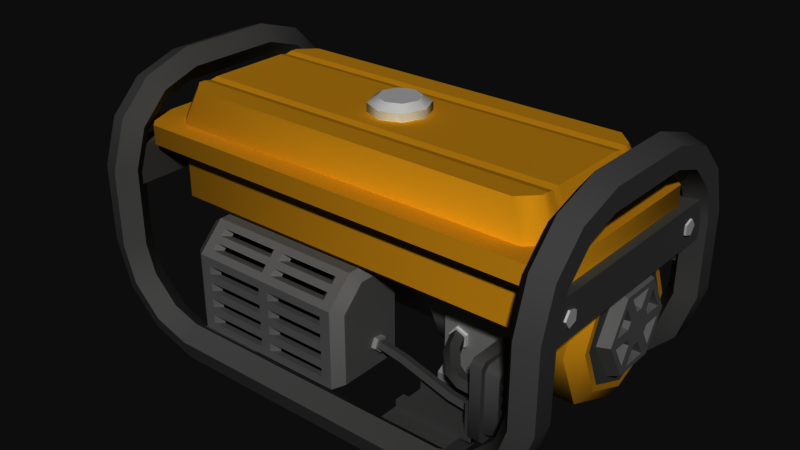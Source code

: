 # Source: Ethanol_Generator.blend  (saved by Blender 2.79.0; exported with 4.5.12 LTS)
import bpy
from mathutils import Matrix  # noqa: F401  (used for matrix-valued properties, if any)

bpy.ops.wm.read_factory_settings(use_empty=True)
scene = bpy.context.scene
scene.name = 'Scene'

# ---- collections
col_collection_1 = bpy.data.collections.new('Collection 1'); scene.collection.children.link(col_collection_1)

# ---- materials (node trees are filled in below, after node groups)
mat_gray75 = bpy.data.materials.new('gray75')
mat_gray75.alpha_threshold = 0.0
mat_gray75.use_transparent_shadow = False
mat_gray75.diffuse_color = (0.75, 0.75, 0.75, 1.0)
mat_gray75.roughness = 0.5
mat_gray25 = bpy.data.materials.new('gray25')
mat_gray25.alpha_threshold = 0.0
mat_gray25.use_transparent_shadow = False
mat_gray25.diffuse_color = (0.25, 0.25, 0.25, 1.0)
mat_gray25.roughness = 0.5
mat_gray50 = bpy.data.materials.new('gray50')
mat_gray50.alpha_threshold = 0.0
mat_gray50.use_transparent_shadow = False
mat_gray50.diffuse_color = (0.5, 0.5, 0.5, 1.0)
mat_gray50.roughness = 0.5
mat_gray35 = bpy.data.materials.new('gray35')
mat_gray35.alpha_threshold = 0.0
mat_gray35.use_transparent_shadow = False
mat_gray35.diffuse_color = (0.35, 0.35, 0.35, 1.0)
mat_gray35.roughness = 0.5
mat_material_001 = bpy.data.materials.new('Material.001')
mat_material_001.alpha_threshold = 0.0
mat_material_001.use_transparent_shadow = False
mat_material_001.diffuse_color = (0.0, 1.0, 0.0, 1.0)
mat_material_001.roughness = 0.5
mat_material_002 = bpy.data.materials.new('Material.002')
mat_material_002.alpha_threshold = 0.0
mat_material_002.use_transparent_shadow = False
mat_material_002.diffuse_color = (1.0, 0.0, 0.0, 1.0)
mat_material_002.roughness = 0.5
mat_blank = bpy.data.materials.new('blank')
mat_blank.alpha_threshold = 0.0
mat_blank.use_transparent_shadow = False
mat_blank.diffuse_color = (0.8, 0.5359, 0.06487, 1.0)
mat_blank.roughness = 0.5
mat_black = bpy.data.materials.new('black')
mat_black.alpha_threshold = 0.0
mat_black.use_transparent_shadow = False
mat_black.diffuse_color = (0.0, 0.0, 0.0, 1.0)
mat_black.roughness = 0.5

# ---- material node trees

# ---- world
world_world = bpy.data.worlds.new('World'); scene.world = world_world
world_world.color = (0.05088, 0.05088, 0.05088)
world_world.use_sun_shadow = False
world_world.sun_shadow_jitter_overblur = 0.0
world_world.cycles.sampling_method = 'MANUAL'

# ---- meshes
me_cube_003 = bpy.data.meshes.new('Cube.003')
me_cube_003.from_pydata([(-2.5, -1.5, -0.6), (-2.5, -1.5, 1.4), (-2.5, 1.5, -0.6), (-2.5, 1.5, 1.4), (2.5, -1.5, -0.6), (2.5, -1.5, 1.4), (2.5, 1.5, -0.6), (2.5, 1.5, 1.4)], [(2, 0), (0, 1), (1, 3), (3, 2), (6, 2), (3, 7), (7, 6), (4, 6), (7, 5), (5, 4), (0, 4), (5, 1)], [])
me_cube_003.use_remesh_preserve_volume = False
me_cube_003.use_remesh_preserve_attributes = False
me_cube_003.use_mirror_vertex_groups = False
me_cube_003.update()
me_cube_002 = bpy.data.meshes.new('Cube.002')
me_cube_002.from_pydata([(-2.5, -1.5, -1.0), (-2.5, -1.5, -0.6), (-2.5, 1.5, -1.0), (-2.5, 1.5, -0.6), (2.5, -1.5, -1.0), (2.5, -1.5, -0.6), (2.5, 1.5, -1.0), (2.5, 1.5, -0.6)], [(2, 0), (0, 1), (1, 3), (3, 2), (6, 2), (3, 7), (7, 6), (4, 6), (7, 5), (5, 4), (0, 4), (5, 1)], [])
me_cube_002.use_remesh_preserve_volume = False
me_cube_002.use_remesh_preserve_attributes = False
me_cube_002.use_mirror_vertex_groups = False
me_cube_002.update()
me_cube_001 = bpy.data.meshes.new('Cube.001')
me_cube_001.from_pydata([(-2.5, -1.5, 1.4), (-2.5, -1.5, 1.8), (-2.5, 1.5, 1.4), (-2.5, 1.5, 1.8), (2.5, -1.5, 1.4), (2.5, -1.5, 1.8), (2.5, 1.5, 1.4), (2.5, 1.5, 1.8)], [(2, 0), (0, 1), (1, 3), (3, 2), (6, 2), (3, 7), (7, 6), (4, 6), (7, 5), (5, 4), (0, 4), (5, 1)], [])
me_cube_001.use_remesh_preserve_volume = False
me_cube_001.use_remesh_preserve_attributes = False
me_cube_001.use_mirror_vertex_groups = False
me_cube_001.update()
me_cube = bpy.data.meshes.new('Cube')
me_cube.from_pydata([(-2.5, -1.5, -1.0), (-2.5, -1.5, 1.8), (-2.5, 1.5, -1.0), (-2.5, 1.5, 1.8), (2.5, -1.5, -1.0), (2.5, -1.5, 1.8), (2.5, 1.5, -1.0), (2.5, 1.5, 1.8)], [(2, 0), (0, 1), (1, 3), (3, 2), (6, 2), (3, 7), (7, 6), (4, 6), (7, 5), (5, 4), (0, 4), (5, 1)], [])
me_cube.use_remesh_preserve_volume = False
me_cube.use_remesh_preserve_attributes = False
me_cube.use_mirror_vertex_groups = False
me_cube.update()
me_circle_019 = bpy.data.meshes.new('Circle.019')
me_circle_019.from_pydata([(-0.2592, 0.9658, 0.2866), (-0.9986, 0.05198, 0.2866), (-0.358, -0.9337, 0.2866), (0.7774, -0.629, 0.2866), (0.8385, 0.5449, 0.2866), (-0.2592, 0.9658, -0.2866), (-0.9986, 0.05198, -0.2866), (-0.358, -0.9337, -0.2866), (0.7774, -0.629, -0.2866), (0.8385, 0.5449, -0.2866)], [], [(0, 4, 9, 5), (3, 2, 7, 8), (1, 0, 5, 6), (4, 3, 8, 9), (2, 1, 6, 7), (2, 3, 4), (2, 4, 0, 1)])
me_circle_019.materials.append(mat_gray75)
me_circle_019.use_remesh_preserve_volume = False
me_circle_019.use_remesh_preserve_attributes = False
me_circle_019.use_mirror_vertex_groups = False
me_circle_019.update()
me_circle_018 = bpy.data.meshes.new('Circle.018')
me_circle_018.from_pydata([(0.4664, 0.7785, -8.006), (-0.4847, 0.08754, -8.006), (-0.1214, -1.03, -8.006), (1.054, -1.03, -8.006), (1.417, 0.08754, -8.006), (0.4664, 0.7785, -7.383), (-0.4847, 0.08754, -7.383), (-0.1214, -1.03, -7.383), (1.054, -1.03, -7.383), (1.417, 0.08754, -7.383), (0.4664, 0.4224, -7.383), (-0.146, -0.02251, -7.383), (0.0879, -0.7424, -7.383), (0.8448, -0.7424, -7.383), (1.079, -0.02251, -7.383), (0.3646, -1.747, 7.529), (-0.2477, -2.192, 7.529), (-0.01381, -2.912, 7.529), (0.7431, -2.912, 7.529), (0.977, -2.192, 7.529), (0.4427, 0.01069, -3.828), (0.3457, -1.385, 3.366), (-0.2552, -1.82, 3.214), (-0.1596, -0.4252, -3.97), (0.8425, -1.124, -4.059), (0.7468, -2.52, 3.137), (0.965, -1.818, 3.318), (1.062, -0.4209, -3.883), (-0.007339, -2.521, 3.072), (0.0875, -1.126, -4.113), (-1.524, 0.4478, 7.529), (-2.428, -0.2087, 7.529), (-2.083, -1.271, 7.529), (-0.9659, -1.271, 7.529), (-0.6208, -0.2087, 7.529), (-1.633, 0.556, 4.626), (-2.536, -0.1007, 4.636), (-2.192, -1.162, 4.579), (-1.076, -1.161, 4.534), (-0.7302, -0.09927, 4.563), (-1.226, 1.108, 3.373), (-2.059, 0.616, 2.815), (-1.687, -0.3654, 2.434), (-0.6233, -0.48, 2.756), (-0.3385, 0.4306, 3.337), (0.01578, 2.826, 1.673), (-0.7421, 2.619, 0.879), (-0.355, 1.788, 0.2409), (0.6422, 1.482, 0.6402), (0.8713, 2.124, 1.525), (1.475, 4.64, 0.7186), (0.9379, 4.712, -0.233), (1.427, 4.01, -0.9437), (2.266, 3.503, -0.4313), (2.295, 3.893, 0.596)], [], [(0, 5, 9, 4), (3, 8, 7, 2), (1, 6, 5, 0), (4, 9, 8, 3), (2, 7, 6, 1), (5, 10, 14, 9), (8, 13, 12, 7), (6, 11, 10, 5), (9, 14, 13, 8), (7, 12, 11, 6), (22, 16, 15, 21), (26, 19, 18, 25), (28, 17, 16, 22), (21, 15, 19, 26), (13, 24, 29, 12), (24, 25, 28, 29), (10, 20, 27, 14), (20, 21, 26, 27), (12, 29, 23, 11), (29, 28, 22, 23), (14, 27, 24, 13), (27, 26, 25, 24), (11, 23, 20, 10), (23, 22, 21, 20), (39, 44, 40, 35), (32, 37, 38, 33), (30, 35, 36, 31), (33, 38, 39, 34), (31, 36, 37, 32), (34, 39, 35, 30), (43, 48, 49, 44), (37, 42, 43, 38), (35, 40, 41, 36), (38, 43, 44, 39), (36, 41, 42, 37), (49, 54, 50, 45), (41, 46, 47, 42), (44, 49, 45, 40), (42, 47, 48, 43), (40, 45, 46, 41), (47, 52, 53, 48), (45, 50, 51, 46), (48, 53, 54, 49), (46, 51, 52, 47), (25, 18, 17, 28)])
me_circle_018.polygons.foreach_set('use_smooth', [True] * 45)
me_circle_018.polygons.foreach_set('material_index', [1, 1, 1, 1, 1, 1, 1, 1, 1, 1, 0, 0, 0, 0, 0, 0, 0, 0, 0, 0, 0, 0, 0, 0, 0, 0, 0, 0, 0, 0, 0, 0, 0, 0, 0, 0, 0, 0, 0, 0, 0, 0, 0, 0, 0])
me_circle_018.materials.append(mat_gray25)
me_circle_018.materials.append(mat_gray50)
me_circle_018.use_remesh_preserve_volume = False
me_circle_018.use_remesh_preserve_attributes = False
me_circle_018.use_mirror_vertex_groups = False
me_circle_018.update()
me_plane_020 = bpy.data.meshes.new('Plane.020')
me_plane_020.from_pydata([(-0.7017, -0.4924, -0.04886), (0.7017, -0.4924, -0.04886), (-0.7017, 0.4924, -0.04886), (0.7017, 0.4924, -0.04886), (-0.5012, -0.4924, -0.04886), (-0.3007, -0.4924, -0.04886), (-0.1002, -0.4924, -0.04886), (0.1002, -0.4924, -0.04886), (0.3007, -0.4924, -0.04886), (0.5012, -0.4924, -0.04886), (0.5012, 0.4924, -0.04886), (0.3007, 0.4924, -0.04886), (0.1002, 0.4924, -0.04886), (-0.1002, 0.4924, -0.04886), (-0.3007, 0.4924, -0.04886), (-0.5012, 0.4924, -0.04886), (-0.7017, 0.3431, 0.04886), (-0.7017, -0.3431, 0.04886), (-0.5012, -0.3431, 0.04886), (-0.5012, 0.3431, 0.04886), (-0.3007, -0.3431, 0.04886), (-0.3007, 0.3431, 0.04886), (-0.1002, -0.3431, 0.04886), (-0.1002, 0.3431, 0.04886), (0.1002, -0.3431, 0.04886), (0.1002, 0.3431, 0.04886), (0.3007, -0.3431, 0.04886), (0.3007, 0.3431, 0.04886), (0.7017, -0.3431, 0.04886), (0.7017, 0.3431, 0.04886), (0.5012, -0.3431, 0.04886), (0.5012, 0.3431, 0.04886)], [], [(31, 29, 3, 10), (16, 19, 15, 2), (21, 23, 13, 14), (25, 27, 11, 12), (0, 4, 18, 17), (17, 18, 19, 16), (5, 6, 22, 20), (20, 22, 23, 21), (7, 8, 26, 24), (24, 26, 27, 25), (9, 1, 28, 30), (30, 28, 29, 31), (17, 16, 2, 0), (19, 18, 4, 15), (21, 14, 5, 20), (23, 22, 6, 13), (25, 12, 7, 24), (27, 26, 8, 11), (31, 10, 9, 30), (29, 28, 1, 3)])
me_plane_020.materials.append(mat_gray35)
me_plane_020.use_remesh_preserve_volume = False
me_plane_020.use_remesh_preserve_attributes = False
me_plane_020.use_mirror_vertex_groups = False
me_plane_020.update()
me_plane_016 = bpy.data.meshes.new('Plane.016')
me_plane_016.from_pydata([(-1.383, -1.0, -0.4635), (-1.577, -0.8063, -0.4635), (1.577, -0.8063, -0.4635), (1.383, -1.0, -0.4635), (-1.577, 0.8063, -0.4635), (-1.383, 1.0, -0.4635), (1.383, 1.0, -0.4635), (1.577, 0.8063, -0.4635), (-1.577, -0.8063, -0.01064), (-1.383, -1.0, -0.01064), (1.383, -1.0, -0.01064), (1.577, -0.8063, -0.01064), (-1.383, 1.0, -0.01064), (-1.577, 0.8063, -0.01064), (1.577, 0.8063, -0.01064), (1.383, 1.0, -0.01064), (-1.182, -0.8055, -0.01064), (-1.385, -0.6079, -0.01064), (1.385, -0.6079, -0.01064), (1.182, -0.8055, -0.01064), (-1.385, 0.6079, -0.01064), (-1.182, 0.8055, -0.01064), (1.182, 0.8055, -0.01064), (1.385, 0.6079, -0.01064), (-1.063, 0.7249, 0.4848), (-1.265, 0.5274, 0.4848), (-1.265, -0.5274, 0.4848), (-1.063, -0.7249, 0.4848), (1.063, -0.7249, 0.4848), (1.265, -0.5274, 0.4848), (1.265, 0.5274, 0.4848), (1.063, 0.7249, 0.4848)], [], [(0, 3, 10, 9), (20, 17, 26, 25), (2, 7, 14, 11), (6, 5, 12, 15), (11, 8, 9, 10), (16, 19, 28, 27), (3, 0, 1, 2), (7, 4, 5, 6), (18, 23, 30, 29), (22, 21, 24, 31), (2, 11, 10, 3), (8, 1, 0, 9), (6, 15, 14, 7), (12, 5, 4, 13), (16, 27, 26, 17), (24, 21, 20, 25), (30, 23, 22, 31), (18, 29, 28, 19), (4, 1, 8, 13), (15, 12, 13, 14), (25, 30, 31, 24), (26, 29, 30, 25), (27, 28, 29, 26), (8, 11, 14, 13), (1, 4, 7, 2)])
me_plane_016.polygons.foreach_set('use_smooth', [True] * 25)
_k = set([(0, 1), (0, 3), (1, 4), (2, 3), (2, 7), (4, 5), (5, 6), (6, 7), (8, 9), (8, 13), (9, 10), (10, 11), (11, 14), (12, 13), (12, 15), (14, 15), (16, 17), (16, 19), (17, 20), (18, 19), (18, 23), (20, 21), (21, 22), (22, 23), (24, 25), (24, 31), (25, 26), (26, 27), (27, 28), (28, 29), (29, 30), (30, 31)])
me_plane_016.attributes.new('sharp_edge', 'BOOLEAN', 'EDGE').data.foreach_set('value', [ (min(e.vertices), max(e.vertices)) in _k for e in me_plane_016.edges])
me_plane_016.materials.append(mat_gray25)
me_plane_016.use_remesh_preserve_volume = False
me_plane_016.use_remesh_preserve_attributes = False
me_plane_016.use_mirror_vertex_groups = False
me_plane_016.update()
me_plane_015 = bpy.data.meshes.new('Plane.015')
me_plane_015.from_pydata([(0.3013, -0.2269, -0.1577), (-0.5283, -0.2269, -0.1577), (-0.5283, 0.2269, -0.1577), (0.227, -0.2269, -0.08451), (0.3013, 0.2269, -0.1577), (0.227, 0.2269, -0.08451), (0.3013, -0.2269, 0.2423), (0.3013, 0.2269, 0.2423), (0.227, -0.2269, 0.2423), (0.227, 0.2269, 0.2423), (-0.5283, -0.2269, -0.08451), (-0.5283, 0.2269, -0.08451), (-0.5283, -0.121, -0.1577), (-0.5283, 0.121, -0.1577), (0.3013, -0.121, -0.1577), (0.3013, 0.121, -0.1577), (0.227, 0.121, -0.08451), (0.227, -0.121, -0.08451), (0.3013, 0.121, 0.2423), (0.3013, -0.121, 0.2423), (0.227, 0.121, 0.2423), (0.227, -0.121, 0.2423), (-0.5283, 0.121, -0.08451), (-0.5283, -0.121, -0.08451)], [], [(15, 13, 2, 4), (13, 22, 11, 2), (16, 5, 11, 22), (19, 21, 8, 6), (14, 19, 6, 0), (16, 20, 9, 5), (17, 14, 12, 23), (3, 8, 21, 17), (4, 7, 18, 15), (7, 9, 20, 18), (2, 11, 5, 4), (9, 7, 4, 5), (3, 17, 23, 10), (1, 10, 23, 12), (0, 1, 12, 14), (22, 13, 15, 16), (16, 15, 18, 20), (17, 21, 19, 14), (1, 0, 3, 10), (3, 0, 6, 8)])
me_plane_015.polygons.foreach_set('use_smooth', [True] * 20)
_k = set([(0, 1), (0, 6), (1, 10), (1, 12), (2, 4), (2, 11), (2, 13), (3, 8), (3, 10), (3, 17), (4, 7), (5, 9), (5, 11), (5, 16), (6, 8), (6, 19), (7, 9), (7, 18), (8, 21), (9, 20), (10, 23), (11, 22), (12, 14), (12, 23), (13, 15), (13, 22), (14, 19), (15, 18), (16, 20), (16, 22), (17, 21), (17, 23), (18, 20), (19, 21)])
me_plane_015.attributes.new('sharp_edge', 'BOOLEAN', 'EDGE').data.foreach_set('value', [ (min(e.vertices), max(e.vertices)) in _k for e in me_plane_015.edges])
me_plane_015.materials.append(mat_gray25)
me_plane_015.use_remesh_preserve_volume = False
me_plane_015.use_remesh_preserve_attributes = False
me_plane_015.use_mirror_vertex_groups = False
me_plane_015.update()
me_circle_009 = bpy.data.meshes.new('Circle.009')
me_circle_009.from_pydata([(-0.7769, 0.06709, 0.8494), (0.4992, -0.2662, 0.8494), (-0.7769, 0.06709, -0.6839), (-0.5412, 0.1647, -0.6839), (-0.06984, 0.1647, -0.6839), (0.1659, 0.06709, -0.6839), (0.4992, -0.2662, -0.6839), (0.5968, -0.5019, -0.6839), (-0.8377, 0.2137, 0.5184), (-0.602, 0.3114, 0.5184), (-0.5412, 0.1647, 0.8494), (-0.06984, 0.1647, 0.8494), (-0.009096, 0.3114, 0.5184), (0.2266, 0.2137, 0.5184), (0.1659, 0.06709, 0.8494), (0.6458, -0.2055, 0.5184), (0.7435, -0.4412, 0.5184), (0.5968, -0.5019, 0.8494), (-0.8207, 0.1727, -0.6839), (-0.585, 0.2704, -0.6839), (-0.02608, 0.2704, -0.6839), (0.2096, 0.1727, -0.6839), (0.6048, -0.2225, -0.6839), (0.7025, -0.4582, -0.6839)], [], [(1, 6, 7, 17), (11, 4, 5, 14), (0, 2, 3, 10), (17, 7, 23, 16), (14, 5, 21, 13), (10, 3, 19, 9), (6, 1, 15, 22), (4, 11, 12, 20), (7, 6, 22, 23), (15, 16, 23, 22), (2, 0, 8, 18), (5, 4, 20, 21), (16, 15, 1, 17), (13, 12, 11, 14), (9, 8, 0, 10), (12, 13, 21, 20), (8, 9, 19, 18), (3, 2, 18, 19)])
me_circle_009.materials.append(mat_gray75)
me_circle_009.use_remesh_preserve_volume = False
me_circle_009.use_remesh_preserve_attributes = False
me_circle_009.use_mirror_vertex_groups = False
me_circle_009.update()
me_plane_006 = bpy.data.meshes.new('Plane.006')
me_plane_006.from_pydata([(-3.0, -0.8571, -0.075), (-1.0, -0.8571, -0.075), (-3.0, 0.8571, -0.075), (-1.0, 0.8571, -0.075), (1.0, -0.8571, -0.075), (3.0, -0.8571, -0.075), (1.0, 0.8571, -0.075), (3.0, 0.8571, -0.075), (-3.0, -0.8571, 0.075), (-1.0, -0.8571, 0.075), (-3.0, 0.8571, 0.075), (-1.0, 0.8571, 0.075), (1.0, -0.8571, 0.075), (3.0, -0.8571, 0.075), (1.0, 0.8571, 0.075), (3.0, 0.8571, 0.075)], [], [(8, 9, 11, 10), (12, 13, 15, 14), (5, 7, 15, 13), (6, 4, 12, 14), (1, 3, 11, 9), (2, 0, 8, 10), (7, 6, 14, 15), (4, 5, 13, 12), (3, 2, 10, 11), (0, 1, 9, 8)])
me_plane_006.polygons.foreach_set('material_index', [0, 1, 1, 1, 0, 0, 1, 1, 0, 0])
me_plane_006.materials.append(mat_material_001)
me_plane_006.materials.append(mat_material_002)
me_plane_006.use_remesh_preserve_volume = False
me_plane_006.use_remesh_preserve_attributes = False
me_plane_006.use_mirror_vertex_groups = False
me_plane_006.update()
me_circle_007 = bpy.data.meshes.new('Circle.007')
me_circle_007.from_pydata([(-1.367, 1.215, -0.5101), (-1.367, -1.215, -0.5101), (-1.367, 1.215, 0.5101), (-1.367, -1.215, 0.5101), (0.4657, 1.215, 0.5101), (0.4657, -1.215, 0.5101), (0.4657, 1.215, -0.5101), (0.4657, -1.215, -0.5101), (0.171, 1.215, 0.5101), (0.171, -1.215, 0.5101), (0.171, 1.215, -0.5101), (0.171, -1.215, -0.5101), (0.4657, 1.37, 0.5101), (0.4657, 1.37, -0.5101), (0.4657, -1.37, 0.5101), (0.4657, -1.37, -0.5101), (0.2643, 1.37, 0.5101), (0.2643, 1.37, -0.5101), (0.2643, -1.37, 0.5101), (0.2643, -1.37, -0.5101)], [], [(5, 4, 2, 3), (7, 1, 0, 6), (3, 2, 0, 1), (11, 19, 18, 9), (7, 15, 19, 11), (14, 18, 19, 15), (13, 17, 16, 12), (9, 18, 14, 5), (10, 17, 13, 6), (8, 16, 17, 10), (4, 12, 16, 8), (0, 2, 8, 10), (1, 11, 9, 3)])
me_circle_007.polygons.foreach_set('material_index', [1, 1, 1, 1, 1, 1, 1, 1, 1, 1, 1, 1, 1])
me_circle_007.materials.append(mat_blank)
me_circle_007.materials.append(mat_gray50)
me_circle_007.use_remesh_preserve_volume = False
me_circle_007.use_remesh_preserve_attributes = False
me_circle_007.use_mirror_vertex_groups = False
me_circle_007.update()
me_plane_003 = bpy.data.meshes.new('Plane.003')
me_plane_003.from_pydata([(-0.4158, -0.6159, -0.4579), (0.4158, -0.6159, -0.4579), (-0.4158, 0.7354, -0.2197), (0.4158, 0.7354, -0.2197), (0.4158, 0.03416, -0.1937), (-0.4158, 0.03416, -0.1937), (-0.4158, -0.7269, 0.1713), (0.4158, -0.7269, 0.1713), (-0.4158, 0.6244, 0.4096), (0.4158, 0.6244, 0.4096), (0.4158, -0.05121, 0.2904), (-0.4158, -0.05121, 0.2904)], [], [(0, 5, 4, 1), (3, 9, 10, 4), (5, 11, 8, 2), (2, 8, 9, 3), (0, 6, 11, 5), (5, 2, 3, 4), (4, 10, 7, 1), (6, 7, 10, 9, 8, 11), (1, 7, 6, 0)])
me_plane_003.materials.append(mat_gray75)
me_plane_003.use_remesh_preserve_volume = False
me_plane_003.use_remesh_preserve_attributes = False
me_plane_003.use_mirror_vertex_groups = False
me_plane_003.update()
me_plane_002 = bpy.data.meshes.new('Plane.002')
me_plane_002.from_pydata([(-0.594, -0.891, 0.1), (0.594, -0.891, 0.1), (-0.594, 0.891, 0.1), (0.594, 0.891, 0.1), (-0.594, -0.891, -0.1), (0.594, -0.891, -0.1), (-0.594, 0.891, -0.1), (0.594, 0.891, -0.1)], [], [(4, 6, 7, 5), (1, 5, 7, 3), (2, 6, 4, 0), (3, 7, 6, 2), (0, 4, 5, 1)])
me_plane_002.materials.append(mat_gray50)
me_plane_002.use_remesh_preserve_volume = False
me_plane_002.use_remesh_preserve_attributes = False
me_plane_002.use_mirror_vertex_groups = False
me_plane_002.update()
me_circle_011 = bpy.data.meshes.new('Circle.011')
me_circle_011.from_pydata([(1.113e-08, 11.16, 0.2344), (-0.9511, 10.47, 0.2344), (-0.5878, 9.347, 0.2344), (0.5878, 9.347, 0.2344), (0.9511, 10.47, 0.2344), (0.9511, 10.47, -0.2344), (0.5878, 9.347, -0.2344), (-0.5878, 9.347, -0.2344), (-0.9511, 10.47, -0.2344), (1.113e-08, 11.16, -0.2344), (1.462e-07, -11.16, 0.2344), (0.9511, -10.47, 0.2344), (0.5878, -9.347, 0.2344), (-0.5878, -9.347, 0.2344), (-0.9511, -10.47, 0.2344), (-0.9511, -10.47, -0.2344), (-0.5878, -9.347, -0.2344), (0.5878, -9.347, -0.2344), (0.9511, -10.47, -0.2344), (1.462e-07, -11.16, -0.2344)], [], [(2, 3, 1), (3, 6, 5, 4), (1, 8, 7, 2), (4, 5, 9, 0), (2, 7, 6, 3), (0, 9, 8, 1), (13, 16, 15, 14), (11, 18, 17, 12), (14, 15, 19, 10), (12, 17, 16, 13), (10, 19, 18, 11), (1, 3, 4, 0), (13, 14, 12), (10, 11, 12, 14)])
me_circle_011.polygons.foreach_set('use_smooth', [True] * 14)
me_circle_011.materials.append(mat_gray75)
me_circle_011.use_remesh_preserve_volume = False
me_circle_011.use_remesh_preserve_attributes = False
me_circle_011.use_mirror_vertex_groups = False
me_circle_011.update()
me_plane_019 = bpy.data.meshes.new('Plane.019')
me_plane_019.from_pydata([(-0.21, -0.4595, -0.075), (0.21, -0.4595, -0.075), (-0.21, -0.2195, 0.025), (-0.21, 0.2205, 0.025), (-0.21, -0.5595, 0.025), (-0.21, -0.3195, 0.125), (-0.21, 0.3205, 0.125), (-0.21, 0.5605, 0.025), (0.21, -0.2195, 0.025), (0.21, -0.5595, 0.025), (0.21, -0.3195, 0.125), (0.21, 0.3205, 0.125), (0.21, 0.5605, 0.025), (-0.21, 0.6548, -0.075), (-0.1143, 0.7505, -0.075), (-0.1143, -0.7515, -0.075), (-0.21, -0.6559, -0.075), (0.21, -0.6559, -0.075), (0.1143, -0.7515, -0.075), (0.1143, 0.7505, -0.075), (0.21, 0.6548, -0.075), (-0.1143, 0.7505, 0.025), (-0.21, 0.6548, 0.025), (-0.21, -0.6559, 0.025), (-0.1143, -0.7515, 0.025), (0.1143, -0.7515, 0.025), (0.21, -0.6559, 0.025), (0.21, 0.6548, 0.025), (0.1143, 0.7505, 0.025), (0.21, 0.2205, 0.025), (0.21, 0.4605, -0.075), (-0.21, 0.4605, -0.075)], [], [(14, 21, 28, 19), (22, 27, 28, 21), (9, 4, 23, 26), (7, 6, 11, 12), (6, 5, 10, 11), (5, 4, 9, 10), (17, 1, 9, 26), (25, 24, 15, 18), (3, 29, 8, 2), (31, 30, 29, 3), (13, 31, 7, 22), (21, 14, 13, 22), (27, 20, 19, 28), (25, 18, 17, 26), (15, 24, 23, 16), (12, 27, 22, 7), (17, 16, 0, 1), (2, 8, 1, 0), (9, 1, 8, 10), (10, 8, 29, 11), (11, 29, 30, 12), (12, 30, 20, 27), (26, 23, 24, 25), (7, 31, 3, 6), (6, 3, 2, 5), (5, 2, 0, 4), (4, 0, 16, 23), (14, 19, 20, 13), (31, 13, 20, 30), (18, 15, 16, 17)])
me_plane_019.polygons.foreach_set('use_smooth', [True] * 30)
_k = set([(0, 2), (0, 16), (1, 8), (1, 17), (2, 3), (3, 31), (4, 5), (4, 9), (4, 23), (5, 6), (6, 7), (7, 12), (7, 22), (8, 29), (9, 10), (9, 26), (10, 11), (11, 12), (12, 27), (13, 14), (13, 31), (14, 19), (15, 16), (15, 18), (17, 18), (19, 20), (20, 30), (21, 22), (21, 28), (23, 24), (24, 25), (25, 26), (27, 28), (29, 30)])
me_plane_019.attributes.new('sharp_edge', 'BOOLEAN', 'EDGE').data.foreach_set('value', [ (min(e.vertices), max(e.vertices)) in _k for e in me_plane_019.edges])
me_plane_019.materials.append(mat_gray50)
me_plane_019.use_remesh_preserve_volume = False
me_plane_019.use_remesh_preserve_attributes = False
me_plane_019.use_mirror_vertex_groups = False
me_plane_019.update()
me_plane_014 = bpy.data.meshes.new('Plane.014')
me_plane_014.from_pydata([(2.094, 0.8127, 0.2336), (1.932, 0.9747, 0.2336), (-2.094, 0.8127, 0.2336), (-1.932, 0.9747, 0.2336), (2.094, -0.6453, 0.2336), (1.932, -0.8073, 0.2336), (2.094, -0.6453, -0.3239), (1.932, -0.8073, -0.3239), (-2.094, -0.6453, 0.2336), (-1.932, -0.8073, 0.2336), (-2.094, -0.6453, -0.3239), (-1.932, -0.8073, -0.3239), (2.094, 0.8127, 0.165), (-2.094, 0.8127, 0.165), (-2.094, -0.346, -0.3239), (2.094, -0.346, -0.3239), (1.932, 0.9747, 0.165), (-1.932, 0.9747, 0.165), (-2.094, -0.01633, 0.165), (2.094, -0.01633, 0.165), (-2.094, -0.01633, 0.2336), (2.094, -0.01633, 0.2336), (1.884, -0.2847, -0.3998), (1.884, -0.5808, -0.3998), (1.738, -0.7266, -0.3998), (-1.884, -0.2847, -0.3998), (-1.884, -0.5808, -0.3998), (-1.738, -0.7266, -0.3998), (-1.884, 0.03852, 0.09149), (-1.884, 0.7314, 0.09149), (1.738, 0.8772, 0.09149), (-1.738, 0.8772, 0.09149), (1.884, 0.7314, 0.09149), (1.884, 0.03852, 0.09149), (2.094, -0.346, 0.2336), (-2.094, -0.346, 0.2336)], [], [(1, 0, 12, 16), (0, 21, 19, 12), (3, 17, 13, 2), (1, 16, 17, 3), (14, 18, 28, 25), (5, 7, 6, 4), (2, 13, 18, 20), (7, 5, 9, 11), (9, 8, 10, 11), (10, 14, 25, 26), (15, 6, 23, 22), (16, 12, 32, 30), (13, 17, 31, 29), (24, 27, 26, 23), (23, 26, 25, 22), (28, 33, 22, 25), (29, 32, 33, 28), (30, 32, 29, 31), (19, 15, 22, 33), (6, 7, 24, 23), (11, 10, 26, 27), (18, 13, 29, 28), (12, 19, 33, 32), (7, 11, 27, 24), (17, 16, 30, 31), (14, 35, 20, 18), (10, 8, 35, 14), (15, 34, 4, 6), (21, 34, 15, 19)])
me_plane_014.polygons.foreach_set('use_smooth', [True] * 29)
_k = set([(0, 1), (0, 21), (1, 3), (2, 3), (2, 20), (4, 5), (5, 9), (6, 7), (6, 15), (7, 11), (8, 9), (10, 11), (10, 14), (12, 16), (12, 19), (13, 17), (13, 18), (14, 18), (15, 19), (16, 17), (22, 23), (22, 33), (23, 24), (24, 27), (25, 26), (25, 28), (26, 27), (28, 29), (29, 31), (30, 31), (30, 32), (32, 33)])
me_plane_014.attributes.new('sharp_edge', 'BOOLEAN', 'EDGE').data.foreach_set('value', [ (min(e.vertices), max(e.vertices)) in _k for e in me_plane_014.edges])
me_plane_014.materials.append(mat_blank)
me_plane_014.use_remesh_preserve_volume = False
me_plane_014.use_remesh_preserve_attributes = False
me_plane_014.use_mirror_vertex_groups = False
me_plane_014.update()
me_circle_006 = bpy.data.meshes.new('Circle.006')
me_circle_006.from_pydata([(-1.852e-07, 1.0, -0.1328), (-0.866, 0.5, -0.1328), (-0.866, -0.5, -0.1328), (-9.774e-08, -1.0, -0.1328), (0.866, -0.5, -0.1328), (0.866, 0.5, -0.1328), (-1.665e-07, 0.9, 0.1018), (-0.7794, 0.45, 0.1018), (-0.7794, -0.45, 0.1018), (-8.782e-08, -0.9, 0.1018), (0.7794, -0.45, 0.1018), (0.7794, 0.45, 0.1018), (-1.335e-07, 2.262e-08, 0.1018), (0.1039, 0.72, 0.1018), (0.1039, 0.3361, 0.1018), (0.2391, 0.258, 0.1018), (0.5716, 0.45, 0.1018), (0.5716, -0.45, 0.1018), (0.2391, -0.258, 0.1018), (0.1039, -0.3361, 0.1018), (0.1039, -0.72, 0.1018), (-0.5716, 0.45, 0.1018), (-0.2391, 0.258, 0.1018), (-0.1039, 0.3361, 0.1018), (-0.1039, 0.72, 0.1018), (0.6755, 0.27, 0.1018), (0.343, 0.07804, 0.1018), (0.343, -0.07804, 0.1018), (0.6755, -0.27, 0.1018), (-0.6755, -0.27, 0.1018), (-0.343, -0.07804, 0.1018), (-0.343, 0.07804, 0.1018), (-0.6755, 0.27, 0.1018), (-0.1039, -0.72, 0.1018), (-0.1039, -0.3361, 0.1018), (-0.2391, -0.258, 0.1018), (-0.5716, -0.45, 0.1018), (0.1491, 0.6363, -0.09824), (0.1491, 0.3676, -0.09824), (0.2438, 0.3129, -0.09824), (0.4765, 0.4473, -0.09824), (0.4765, -0.4473, -0.09824), (0.2438, -0.3129, -0.09824), (0.1491, -0.3676, -0.09824), (0.1491, -0.6363, -0.09824), (-0.4765, 0.4473, -0.09824), (-0.2438, 0.3129, -0.09824), (-0.1491, 0.3676, -0.09824), (-0.1491, 0.6363, -0.09824), (0.6256, 0.189, -0.09824), (0.3929, 0.05463, -0.09824), (0.3929, -0.05463, -0.09824), (0.6256, -0.189, -0.09824), (-0.6256, -0.189, -0.09824), (-0.3929, -0.05463, -0.09824), (-0.3929, 0.05463, -0.09824), (-0.6256, 0.189, -0.09824), (-0.1491, -0.6363, -0.09824), (-0.1491, -0.3676, -0.09824), (-0.2438, -0.3129, -0.09824), (-0.4765, -0.4473, -0.09824)], [], [(4, 5, 11, 10), (2, 3, 9, 8), (0, 1, 7, 6), (5, 0, 6, 11), (3, 4, 10, 9), (1, 2, 8, 7), (15, 14, 12), (10, 27, 12), (21, 22, 46, 45), (26, 27, 51, 50), (31, 32, 56, 55), (12, 26, 25, 11), (36, 33, 57, 60), (12, 30, 29, 8), (25, 26, 50, 49), (35, 34, 12), (16, 13, 37, 40), (37, 38, 39, 40), (42, 43, 44, 41), (46, 47, 48, 45), (50, 51, 52, 49), (54, 55, 56, 53), (59, 60, 57, 58), (32, 29, 53, 56), (27, 28, 52, 51), (22, 23, 47, 46), (17, 18, 42, 41), (28, 25, 49, 52), (23, 24, 48, 47), (18, 19, 43, 42), (13, 14, 38, 37), (24, 21, 45, 48), (33, 34, 58, 57), (19, 20, 44, 43), (14, 15, 39, 38), (34, 35, 59, 58), (20, 17, 41, 44), (29, 30, 54, 53), (15, 16, 40, 39), (35, 36, 60, 59), (30, 31, 55, 54), (21, 24, 6, 7), (23, 12, 6, 24), (8, 29, 32, 7), (31, 12, 7, 32), (31, 30, 12), (34, 33, 9, 12), (10, 17, 20, 9), (33, 36, 9), (36, 8, 9), (19, 12, 9, 20), (11, 25, 28, 10), (14, 13, 6, 12), (27, 26, 12), (10, 28, 27), (11, 6, 13, 16), (12, 18, 17, 10), (12, 19, 18), (12, 22, 21, 7), (12, 23, 22), (8, 36, 35, 12), (11, 16, 15, 12)])
me_circle_006.polygons.foreach_set('material_index', [0, 0, 0, 0, 0, 0, 0, 0, 0, 0, 0, 0, 0, 0, 0, 0, 0, 1, 1, 1, 1, 1, 1, 0, 0, 0, 0, 0, 0, 0, 0, 0, 0, 0, 0, 0, 0, 0, 0, 0, 0, 0, 0, 0, 0, 0, 0, 0, 0, 0, 0, 0, 0, 0, 0, 0, 0, 0, 0, 0, 0, 0])
me_circle_006.materials.append(mat_gray35)
me_circle_006.materials.append(mat_black)
me_circle_006.use_remesh_preserve_volume = False
me_circle_006.use_remesh_preserve_attributes = False
me_circle_006.use_mirror_vertex_groups = False
me_circle_006.update()
me_circle_005 = bpy.data.meshes.new('Circle.005')
me_circle_005.from_pydata([(-3.253e-08, 0.7, 0.2889), (-0.495, 0.495, 0.2889), (-0.7, -3.648e-08, 0.2889), (-0.495, -0.495, 0.2889), (2.866e-08, -0.7, 0.2889), (0.495, -0.495, 0.2889), (0.7, 2.47e-09, 0.2889), (0.495, 0.495, 0.2889), (-3.477e-08, 1.0, -0.3778), (-0.7071, 0.7071, -0.3778), (-1.0, -5.182e-08, -0.3778), (-0.7071, -0.7071, -0.3778), (5.265e-08, -1.0, -0.3778), (0.7071, -0.7071, -0.3778), (1.0, 3.812e-09, -0.3778), (0.7071, 0.7071, -0.3778), (-3.477e-08, 1.0, 0.08889), (-0.7071, 0.7071, 0.08889), (0.7071, 0.7071, 0.08889), (0.7071, -0.7071, 0.08889), (1.0, 3.812e-09, 0.08889), (-0.7071, -0.7071, 0.08889), (5.265e-08, -1.0, 0.08889), (-1.0, -5.182e-08, 0.08889)], [], [(17, 16, 8, 9), (16, 18, 15, 8), (20, 19, 13, 14), (22, 21, 11, 12), (23, 17, 9, 10), (18, 20, 14, 15), (19, 22, 12, 13), (21, 23, 10, 11), (3, 2, 23, 21), (5, 4, 22, 19), (7, 6, 20, 18), (2, 1, 17, 23), (4, 3, 21, 22), (6, 5, 19, 20), (0, 7, 18, 16), (1, 0, 16, 17), (0, 1, 2, 7), (3, 6, 7, 2), (4, 5, 6, 3), (11, 10, 13, 12), (10, 9, 14, 13), (9, 8, 15, 14)])
me_circle_005.polygons.foreach_set('use_smooth', [True] * 22)
_k = set([(0, 1), (0, 7), (1, 2), (2, 3), (3, 4), (4, 5), (5, 6), (6, 7), (8, 9), (8, 15), (9, 10), (10, 11), (11, 12), (12, 13), (13, 14), (14, 15), (16, 17), (16, 18), (17, 23), (18, 20), (19, 20), (19, 22), (21, 22), (21, 23)])
me_circle_005.attributes.new('sharp_edge', 'BOOLEAN', 'EDGE').data.foreach_set('value', [ (min(e.vertices), max(e.vertices)) in _k for e in me_circle_005.edges])
me_circle_005.materials.append(mat_gray75)
me_circle_005.use_remesh_preserve_volume = False
me_circle_005.use_remesh_preserve_attributes = False
me_circle_005.use_mirror_vertex_groups = False
me_circle_005.update()
me_circle_013 = bpy.data.meshes.new('Circle.013')
me_circle_013.from_pydata([(0.0, 16.21, -38.43), (1.236, 15.32, -38.43), (0.7641, 13.86, -38.43), (-0.7641, 13.86, -38.43), (-1.236, 15.32, -38.43), (-1.236, 15.32, -37.82), (-0.7641, 13.86, -37.82), (0.7641, 13.86, -37.82), (1.236, 15.32, -37.82), (0.0, 16.21, -37.82), (0.0, 16.21, 38.43), (1.236, 15.32, 38.43), (0.7641, 13.86, 38.43), (-0.7641, 13.86, 38.43), (-1.236, 15.32, 38.43), (-1.236, 15.32, 37.82), (-0.7641, 13.86, 37.82), (0.7641, 13.86, 37.82), (1.236, 15.32, 37.82), (0.0, 16.21, 37.82), (0.0, -16.21, -38.43), (1.236, -15.32, -38.43), (0.7641, -13.86, -38.43), (-0.7641, -13.86, -38.43), (-1.236, -15.32, -38.43), (-1.236, -15.32, -37.82), (-0.7641, -13.86, -37.82), (0.7641, -13.86, -37.82), (1.236, -15.32, -37.82), (0.0, -16.21, -37.82), (-5.722e-06, -16.21, 38.43), (1.236, -15.32, 38.43), (0.7641, -13.86, 38.43), (-0.7641, -13.86, 38.43), (-1.236, -15.32, 38.43), (-1.236, -15.32, 37.82), (-0.7641, -13.86, 37.82), (0.7641, -13.86, 37.82), (1.236, -15.32, 37.82), (-5.722e-06, -16.21, 37.82)], [], [(3, 6, 5, 4), (1, 8, 7, 2), (4, 5, 9, 0), (2, 7, 6, 3), (0, 9, 8, 1), (13, 14, 15, 16), (11, 12, 17, 18), (14, 10, 19, 15), (12, 13, 16, 17), (10, 11, 18, 19), (20, 24, 21), (4, 1, 2, 3), (4, 0, 1), (23, 22, 21, 24), (23, 24, 25, 26), (21, 22, 27, 28), (24, 20, 29, 25), (22, 23, 26, 27), (20, 21, 28, 29), (34, 30, 31), (10, 14, 11), (34, 31, 32, 33), (13, 12, 11, 14), (33, 36, 35, 34), (31, 38, 37, 32), (34, 35, 39, 30), (32, 37, 36, 33), (30, 39, 38, 31)])
me_circle_013.polygons.foreach_set('use_smooth', [True] * 28)
me_circle_013.materials.append(mat_gray75)
me_circle_013.use_remesh_preserve_volume = False
me_circle_013.use_remesh_preserve_attributes = False
me_circle_013.use_mirror_vertex_groups = False
me_circle_013.update()
me_plane_012 = bpy.data.meshes.new('Plane.012')
me_plane_012.from_pydata([(2.115, 0.71, -0.1763), (1.935, 0.89, -0.1763), (1.956, 0.6566, 0.1794), (1.789, 0.823, 0.1794), (1.956, 0.4343, 0.1794), (1.956, 0.5887, 0.1794), (2.115, 0.4343, -0.1763), (2.115, 0.5887, -0.1763), (1.956, 0.5115, 0.1637), (2.115, 0.5115, -0.1763), (-2.115, 0.71, -0.1763), (-1.935, 0.89, -0.1763), (-1.956, 0.6566, 0.1794), (-1.789, 0.823, 0.1794), (-1.956, 0.4343, 0.1794), (-1.956, 0.5887, 0.1794), (-2.115, 0.4343, -0.1763), (-2.115, 0.5887, -0.1763), (-1.956, 0.5115, 0.1637), (-2.115, 0.5115, -0.1763), (2.115, -0.71, -0.1763), (1.935, -0.89, -0.1763), (1.956, -0.6566, 0.1794), (1.789, -0.823, 0.1794), (1.956, -0.4343, 0.1794), (1.956, -0.5887, 0.1794), (2.115, -0.4343, -0.1763), (2.115, -0.5887, -0.1763), (1.956, -0.5115, 0.1637), (2.115, -0.5115, -0.1763), (-2.115, -0.71, -0.1763), (-1.935, -0.89, -0.1763), (-1.956, -0.6566, 0.1794), (-1.789, -0.823, 0.1794), (-1.956, -0.4343, 0.1794), (-1.956, -0.5887, 0.1794), (-2.115, -0.4343, -0.1763), (-2.115, -0.5887, -0.1763), (-1.956, -0.5115, 0.1637), (-2.115, -0.5115, -0.1763)], [], [(0, 1, 3, 2), (8, 18, 14, 4), (8, 9, 7, 5), (5, 7, 0, 2), (4, 6, 9, 8), (5, 15, 18, 8), (6, 4, 24, 26), (10, 12, 13, 11), (18, 15, 17, 19), (15, 12, 10, 17), (14, 18, 19, 16), (3, 13, 12, 2), (1, 11, 13, 3), (20, 22, 23, 21), (24, 34, 38, 28), (21, 23, 33, 31), (28, 25, 27, 29), (25, 22, 20, 27), (24, 28, 29, 26), (4, 14, 34, 24), (14, 16, 36, 34), (28, 38, 35, 25), (2, 12, 15, 5), (30, 31, 33, 32), (38, 39, 37, 35), (35, 37, 30, 32), (34, 36, 39, 38), (22, 25, 35, 32), (23, 22, 32, 33)])
me_plane_012.polygons.foreach_set('use_smooth', [True] * 29)
_k = set([(0, 1), (0, 7), (1, 11), (2, 3), (2, 5), (3, 13), (4, 6), (4, 8), (4, 14), (4, 24), (5, 7), (5, 8), (5, 15), (6, 9), (6, 26), (7, 9), (8, 9), (8, 18), (10, 11), (10, 17), (12, 13), (12, 15), (14, 16), (14, 18), (14, 34), (15, 17), (15, 18), (16, 19), (16, 36), (17, 19), (18, 19), (20, 21), (20, 27), (21, 31), (22, 23), (22, 25), (23, 33), (24, 26), (24, 28), (24, 34), (25, 27), (25, 28), (25, 35), (26, 29), (27, 29), (28, 29), (28, 38), (30, 31), (30, 37), (32, 33), (32, 35), (34, 36), (34, 38), (35, 37), (35, 38), (36, 39), (37, 39), (38, 39)])
me_plane_012.attributes.new('sharp_edge', 'BOOLEAN', 'EDGE').data.foreach_set('value', [ (min(e.vertices), max(e.vertices)) in _k for e in me_plane_012.edges])
me_plane_012.materials.append(mat_blank)
me_plane_012.use_remesh_preserve_volume = False
me_plane_012.use_remesh_preserve_attributes = False
me_plane_012.use_mirror_vertex_groups = False
me_plane_012.update()
me_plane_011 = bpy.data.meshes.new('Plane.011')
me_plane_011.from_pydata([(2.35, 0.9, 0.1), (2.15, 1.1, 0.1), (2.35, 0.9, -0.1), (2.15, 1.1, -0.1), (-2.35, 0.9, 0.1), (-2.15, 1.1, 0.1), (-2.35, 0.9, -0.1), (-2.15, 1.1, -0.1), (2.35, -0.9, 0.1), (2.15, -1.1, 0.1), (2.35, -0.9, -0.1), (2.15, -1.1, -0.1), (-2.35, -0.9, 0.1), (-2.15, -1.1, 0.1), (-2.35, -0.9, -0.1), (-2.15, -1.1, -0.1)], [], [(0, 2, 3, 1), (2, 0, 8, 10), (4, 5, 7, 6), (5, 1, 3, 7), (8, 9, 11, 10), (13, 15, 11, 9), (4, 6, 14, 12), (12, 14, 15, 13), (4, 12, 13, 5), (9, 8, 0, 1), (2, 10, 11, 3), (14, 6, 7, 15), (13, 9, 1, 5), (11, 15, 7, 3)])
me_plane_011.polygons.foreach_set('use_smooth', [True] * 14)
_k = set([(0, 1), (0, 8), (1, 5), (2, 3), (2, 10), (3, 7), (4, 5), (4, 12), (6, 7), (6, 14), (8, 9), (9, 13), (10, 11), (11, 15), (12, 13), (14, 15)])
me_plane_011.attributes.new('sharp_edge', 'BOOLEAN', 'EDGE').data.foreach_set('value', [ (min(e.vertices), max(e.vertices)) in _k for e in me_plane_011.edges])
me_plane_011.materials.append(mat_blank)
me_plane_011.use_remesh_preserve_volume = False
me_plane_011.use_remesh_preserve_attributes = False
me_plane_011.use_mirror_vertex_groups = False
me_plane_011.update()
me_circle_003 = bpy.data.meshes.new('Circle.003')
me_circle_003.from_pydata([(-1.281e-07, 1.331, -0.8492), (-0.9412, 0.9412, -0.8492), (-1.331, -6.648e-08, -0.8492), (-0.9412, -0.9412, -0.8492), (-1.17e-08, -1.331, -0.8492), (0.9412, -0.9412, -0.8492), (1.331, 7.57e-09, -0.8492), (0.9412, 0.9412, -0.8492), (-5.137e-08, 1.331, 0.1667), (-0.9412, 0.9412, 0.1667), (-1.331, -6.648e-08, 0.1667), (-0.9412, -0.9412, 0.1667), (6.499e-08, -1.331, 0.1667), (0.9412, -0.9412, 0.1667), (1.331, 7.57e-09, 0.1667), (0.9412, 0.9412, 0.1667), (-2.599e-08, 1.065, 0.3413), (-0.7529, 0.7529, 0.3413), (-1.065, -4.958e-08, 0.3413), (-0.7529, -0.7529, 0.3413), (6.71e-08, -1.065, 0.3413), (0.7529, -0.7529, 0.3413), (1.065, 9.657e-09, 0.3413), (0.7529, 0.7529, 0.3413), (-2.004e-08, 0.9583, 0.3413), (-0.6776, 0.6776, 0.3413), (-0.9583, -4.444e-08, 0.3413), (-0.6776, -0.6776, 0.3413), (6.374e-08, -0.9583, 0.3413), (0.6776, -0.6776, 0.3413), (0.9583, 8.877e-09, 0.3413), (0.6776, 0.6776, 0.3413)], [], [(6, 14, 13, 5), (4, 12, 11, 3), (2, 10, 9, 1), (7, 15, 14, 6), (5, 13, 12, 4), (3, 11, 10, 2), (1, 9, 8, 0), (0, 8, 15, 7), (15, 23, 22, 14), (13, 21, 20, 12), (11, 19, 18, 10), (9, 17, 16, 8), (8, 16, 23, 15), (14, 22, 21, 13), (12, 20, 19, 11), (10, 18, 17, 9), (1, 0, 5, 4), (22, 23, 31, 30), (25, 28, 29, 24), (20, 21, 29, 28), (18, 19, 27, 26), (16, 17, 25, 24), (23, 16, 24, 31), (21, 22, 30, 29), (19, 20, 28, 27), (17, 18, 26, 25), (26, 27, 28, 25), (30, 31, 24, 29), (2, 1, 4, 3), (6, 5, 0, 7)])
me_circle_003.polygons.foreach_set('use_smooth', [True] * 30)
me_circle_003.polygons.foreach_set('material_index', [0, 0, 0, 0, 0, 0, 0, 0, 0, 0, 0, 0, 0, 0, 0, 0, 0, 0, 1, 0, 0, 0, 0, 0, 0, 0, 1, 1, 0, 0])
_k = set([(0, 1), (0, 7), (1, 2), (2, 3), (3, 4), (4, 5), (5, 6), (6, 7), (8, 9), (8, 15), (9, 10), (10, 11), (11, 12), (12, 13), (13, 14), (14, 15), (16, 17), (16, 23), (17, 18), (18, 19), (19, 20), (20, 21), (21, 22), (22, 23), (24, 25), (24, 31), (25, 26), (26, 27), (27, 28), (28, 29), (29, 30), (30, 31)])
me_circle_003.attributes.new('sharp_edge', 'BOOLEAN', 'EDGE').data.foreach_set('value', [ (min(e.vertices), max(e.vertices)) in _k for e in me_circle_003.edges])
me_circle_003.materials.append(mat_blank)
me_circle_003.materials.append(mat_gray25)
me_circle_003.use_remesh_preserve_volume = False
me_circle_003.use_remesh_preserve_attributes = False
me_circle_003.use_mirror_vertex_groups = False
me_circle_003.update()
me_plane_004 = bpy.data.meshes.new('Plane.004')
me_plane_004.from_pydata([(-0.95, -0.07228, -0.5411), (0.95, -0.07228, -0.5411), (-0.95, 0.6131, -0.5411), (-0.8388, 0.6879, -0.6039), (0.95, 0.6131, -0.5411), (0.8388, 0.6879, -0.6039), (-0.95, -0.07228, 0.1899), (-0.95, 0.1621, 0.4243), (-0.8388, 0.1261, 0.4961), (0.95, 0.1621, 0.4243), (0.95, -0.07228, 0.1899), (-0.95, 0.5364, 0.4243), (-0.95, 0.6131, 0.348), (-0.8388, 0.6112, 0.4961), (-0.8388, 0.6879, 0.4198), (0.95, 0.6131, 0.348), (0.95, 0.5364, 0.4243), (0.8388, 0.6879, 0.4198), (0.8388, 0.6112, 0.4961), (-0.8388, -0.1521, -0.6039), (0.8388, -0.1521, -0.6039), (-0.8388, -0.1521, 0.2179), (0.8388, 0.1261, 0.4961), (0.8388, -0.1521, 0.2179), (0.05592, -0.1521, -0.6039), (-0.05592, -0.1521, -0.6039), (0.05592, -0.1521, 0.2179), (-0.05592, -0.1521, 0.2179), (-0.05592, 0.1261, 0.4961), (0.05592, 0.1261, 0.4961), (-0.05592, -0.09646, 0.2735), (-0.05592, -0.04083, 0.3292), (0.05592, 0.01481, 0.3848), (-0.05592, 0.01481, 0.3848), (-0.05592, 0.07045, 0.4404), (-0.7214, -0.1521, -0.6039), (-0.7214, -0.1521, 0.2179), (-0.7214, -0.04083, 0.3292), (-0.7214, 0.01481, 0.3848), (-0.7214, 0.07045, 0.4404), (-0.7214, 0.1261, 0.4961), (0.7214, 0.1261, 0.4961), (0.7214, -0.1521, -0.6039), (0.7214, -0.1521, 0.2179), (0.7214, -0.09646, 0.2735), (0.7214, -0.04083, 0.3292), (-0.05592, -0.1521, -0.5126), (-0.05592, -0.1521, -0.4213), (-0.05592, -0.1521, -0.33), (-0.05592, -0.1521, -0.1474), (0.05592, -0.1521, -0.2387), (0.05592, -0.1521, -0.05605), (0.05592, -0.1521, 0.1266), (-0.7214, -0.1521, -0.4213), (-0.7214, -0.1521, -0.33), (-0.7214, -0.1521, -0.2387), (-0.7214, -0.1521, -0.1474), (-0.7214, -0.1521, 0.1266), (0.7214, -0.1521, -0.2387), (0.7214, -0.1521, -0.1474), (0.7214, -0.1521, 0.03526), (0.7214, -0.1521, 0.1266), (0.05592, -0.09646, 0.2735), (0.05592, -0.04083, 0.3292), (0.7214, 0.01481, 0.3848), (0.7214, 0.07045, 0.4404), (0.05592, 0.07045, 0.4404), (-0.7214, -0.09646, 0.2735), (-0.05592, -0.1521, -0.2387), (-0.05592, -0.1521, -0.05605), (-0.05592, -0.1521, 0.03526), (-0.05592, -0.1521, 0.1266), (0.05592, -0.1521, -0.5126), (0.05592, -0.1521, -0.4213), (0.05592, -0.1521, -0.33), (0.05592, -0.1521, -0.1474), (0.05592, -0.1521, 0.03526), (-0.7214, -0.1521, -0.5126), (-0.7214, -0.1521, -0.05605), (-0.7214, -0.1521, 0.03526), (0.7214, -0.1521, -0.5126), (0.7214, -0.1521, -0.4213), (0.7214, -0.1521, -0.33), (0.7214, -0.1521, -0.05605), (0.653, -0.01398, 0.2592), (0.1243, -0.01398, 0.2592), (0.653, 0.03023, 0.3034), (0.1243, 0.03023, 0.3034), (0.653, 0.0973, 0.3705), (0.1243, 0.0973, 0.3705), (0.653, 0.1415, 0.4147), (0.1243, 0.1415, 0.4147), (-0.1243, 0.0973, 0.3705), (-0.1243, 0.1415, 0.4147), (-0.1243, -0.01398, 0.2592), (-0.1243, 0.03023, 0.3034), (-0.653, -0.01398, 0.2592), (-0.653, 0.03023, 0.3034), (-0.653, 0.0973, 0.3705), (-0.653, 0.1415, 0.4147), (-0.1243, -0.07533, -0.5233), (-0.1243, -0.07533, -0.4507), (-0.1243, -0.07533, -0.3407), (-0.1243, -0.07533, -0.2681), (-0.1243, -0.07533, -0.158), (-0.1243, -0.07533, -0.08548), (-0.1243, -0.07533, 0.02459), (-0.1243, -0.07533, 0.09714), (0.1243, -0.07533, -0.5233), (0.1243, -0.07533, -0.4507), (0.1243, -0.07533, -0.3407), (0.1243, -0.07533, -0.2681), (0.1243, -0.07533, -0.158), (0.1243, -0.07533, -0.08548), (0.1243, -0.07533, 0.02459), (0.1243, -0.07533, 0.09714), (-0.653, -0.07533, -0.5233), (-0.653, -0.07533, -0.4507), (-0.653, -0.07533, -0.3407), (-0.653, -0.07533, -0.2681), (-0.653, -0.07533, -0.158), (-0.653, -0.07533, -0.08548), (-0.653, -0.07533, 0.02459), (-0.653, -0.07533, 0.09714), (0.653, -0.07533, -0.5233), (0.653, -0.07533, -0.4507), (0.653, -0.07533, -0.3407), (0.653, -0.07533, -0.2681), (0.653, -0.07533, -0.158), (0.653, -0.07533, -0.08548), (0.653, -0.07533, 0.02459), (0.653, -0.07533, 0.09714)], [], [(9, 16, 18, 22), (8, 22, 18, 13), (19, 3, 5, 20), (3, 19, 0, 2), (20, 5, 4, 1), (8, 7, 6, 21), (10, 9, 22, 23), (6, 0, 19, 21), (14, 3, 2, 12), (5, 17, 15, 4), (1, 10, 23, 20), (5, 3, 14, 17), (18, 16, 15, 17), (11, 13, 14, 12), (13, 18, 17, 14), (8, 13, 11, 7), (19, 35, 36, 21), (25, 24, 26, 27), (37, 31, 33, 38), (36, 27, 30, 67), (39, 34, 28, 40), (57, 71, 27, 36), (42, 20, 23, 43), (63, 45, 64, 32), (26, 43, 44, 62), (66, 65, 41, 29), (52, 61, 43, 26), (24, 42, 80, 72), (73, 81, 82, 74), (50, 58, 59, 75), (51, 83, 60, 76), (41, 43, 23, 22), (26, 29, 28, 27), (35, 25, 46, 77), (53, 47, 48, 54), (55, 68, 49, 56), (78, 69, 70, 79), (36, 40, 8, 21), (75, 59, 128, 112), (31, 37, 97, 95), (51, 75, 112, 113), (58, 50, 111, 127), (67, 30, 94, 96), (50, 74, 110, 111), (74, 82, 126, 110), (63, 62, 85, 87), (71, 57, 123, 107), (73, 72, 108, 109), (81, 73, 109, 125), (30, 31, 95, 94), (98, 92, 93, 99), (96, 94, 95, 97), (89, 88, 90, 91), (85, 84, 86, 87), (108, 124, 125, 109), (110, 126, 127, 111), (112, 128, 129, 113), (114, 130, 131, 115), (116, 100, 101, 117), (118, 102, 103, 119), (120, 104, 105, 121), (122, 106, 107, 123), (52, 76, 114, 115), (38, 33, 92, 98), (83, 51, 113, 129), (53, 77, 116, 117), (34, 39, 99, 93), (76, 60, 130, 114), (55, 54, 118, 119), (37, 67, 96, 97), (61, 52, 115, 131), (78, 56, 120, 121), (39, 38, 98, 99), (77, 46, 100, 116), (62, 44, 84, 85), (57, 79, 122, 123), (64, 65, 90, 88), (47, 53, 117, 101), (45, 63, 87, 86), (80, 81, 125, 124), (44, 45, 86, 84), (54, 48, 102, 118), (32, 64, 88, 89), (82, 58, 127, 126), (46, 47, 101, 100), (68, 55, 119, 103), (65, 66, 91, 90), (59, 83, 129, 128), (48, 68, 103, 102), (56, 49, 104, 120), (33, 34, 93, 92), (60, 61, 131, 130), (49, 69, 105, 104), (69, 78, 121, 105), (66, 32, 89, 91), (72, 80, 124, 108), (70, 71, 107, 106), (79, 70, 106, 122), (10, 15, 16, 9), (7, 11, 12, 6), (4, 15, 10, 1), (2, 0, 6, 12)])
me_plane_004.polygons.foreach_set('use_smooth', [1, 1, 1, 1, 1, 1, 1, 1, 1, 1, 1, 1, 1, 1, 1, 1, 0, 0, 1, 1, 1, 1, 1, 1, 1, 1, 1, 1, 1, 1, 1, 1, 0, 1, 1, 1, 1, 0, 1, 1, 1, 1, 1, 1, 1, 1, 1, 1, 1, 1, 1, 1, 1, 1, 1, 1, 1, 1, 1, 1, 1, 1, 1, 1, 1, 1, 1, 1, 1, 1, 1, 1, 1, 1, 1, 1, 1, 1, 1, 1, 1, 1, 1, 1, 1, 1, 1, 1, 1, 1, 1, 1, 1, 1, 1, 1, 1, 1, 1, 1, 1, 1])
me_plane_004.polygons.foreach_set('material_index', [0, 0, 0, 0, 0, 0, 0, 0, 0, 0, 0, 0, 0, 0, 0, 0, 0, 0, 0, 0, 0, 0, 0, 0, 0, 0, 0, 0, 0, 0, 0, 0, 0, 0, 0, 0, 0, 0, 0, 0, 0, 0, 0, 0, 0, 0, 0, 0, 0, 0, 1, 1, 1, 1, 1, 1, 1, 1, 1, 1, 1, 1, 0, 0, 0, 0, 0, 0, 0, 0, 0, 0, 0, 0, 0, 0, 0, 0, 0, 0, 0, 0, 0, 0, 0, 0, 0, 0, 0, 0, 0, 0, 0, 0, 0, 0, 0, 0, 0, 0, 0, 0])
_k = set([(0, 2), (0, 6), (0, 19), (1, 4), (1, 10), (1, 20), (2, 3), (2, 12), (3, 5), (3, 14), (3, 19), (4, 5), (4, 15), (5, 17), (5, 20), (6, 7), (7, 11), (8, 13), (8, 21), (8, 22), (8, 40), (9, 10), (9, 16), (11, 12), (11, 13), (12, 14), (13, 14), (13, 18), (14, 17), (15, 16), (15, 17), (16, 18), (17, 18), (18, 22), (19, 20), (19, 21), (19, 35), (20, 23), (20, 42), (21, 36), (22, 23), (22, 41), (23, 43), (24, 25), (24, 42), (24, 72), (25, 35), (25, 46), (26, 27), (26, 43), (26, 52), (26, 62), (27, 30), (27, 36), (27, 71), (28, 29), (28, 34), (28, 40), (29, 41), (29, 66), (30, 31), (30, 67), (30, 94), (31, 33), (31, 37), (31, 95), (32, 63), (32, 64), (32, 66), (32, 89), (33, 34), (33, 38), (33, 92), (34, 39), (34, 93), (35, 77), (36, 57), (36, 67), (37, 38), (37, 67), (37, 97), (38, 39), (38, 98), (39, 40), (39, 99), (41, 65), (42, 80), (43, 44), (43, 61), (44, 45), (44, 62), (44, 84), (45, 63), (45, 64), (45, 86), (46, 47), (46, 77), (46, 100), (47, 48), (47, 53), (47, 101), (48, 54), (48, 68), (48, 102), (49, 56), (49, 68), (49, 69), (49, 104), (50, 58), (50, 74), (50, 75), (50, 111), (51, 75), (51, 76), (51, 83), (51, 113), (52, 61), (52, 76), (52, 115), (53, 54), (53, 77), (53, 117), (54, 55), (54, 118), (55, 56), (55, 68), (55, 119), (56, 78), (56, 120), (57, 71), (57, 79), (57, 123), (58, 59), (58, 82), (58, 127), (59, 75), (59, 83), (59, 128), (60, 61), (60, 76), (60, 83), (60, 130), (61, 131), (62, 63), (62, 85), (63, 87), (64, 65), (64, 88), (65, 66), (65, 90), (66, 91), (67, 96), (68, 103), (69, 70), (69, 78), (69, 105), (70, 71), (70, 79), (70, 106), (71, 107), (72, 73), (72, 80), (72, 108), (73, 74), (73, 81), (73, 109), (74, 82), (74, 110), (75, 112), (76, 114), (77, 116), (78, 79), (78, 121), (79, 122), (80, 81), (80, 124), (81, 82), (81, 125), (82, 126), (83, 129), (84, 85), (84, 86), (85, 87), (86, 87), (88, 89), (88, 90), (89, 91), (90, 91), (92, 93), (92, 98), (93, 99), (94, 95), (94, 96), (95, 97), (96, 97), (98, 99), (100, 101), (100, 116), (101, 117), (102, 103), (102, 118), (103, 119), (104, 105), (104, 120), (105, 121), (106, 107), (106, 122), (107, 123), (108, 109), (108, 124), (109, 125), (110, 111), (110, 126), (111, 127), (112, 113), (112, 128), (113, 129), (114, 115), (114, 130), (115, 131), (116, 117), (118, 119), (120, 121), (122, 123), (124, 125), (126, 127), (128, 129), (130, 131)])
me_plane_004.attributes.new('sharp_edge', 'BOOLEAN', 'EDGE').data.foreach_set('value', [ (min(e.vertices), max(e.vertices)) in _k for e in me_plane_004.edges])
me_plane_004.materials.append(mat_gray35)
me_plane_004.materials.append(mat_black)
me_plane_004.use_remesh_preserve_volume = False
me_plane_004.use_remesh_preserve_attributes = False
me_plane_004.use_mirror_vertex_groups = False
me_plane_004.update()
me_plane_001 = bpy.data.meshes.new('Plane.001')
me_plane_001.from_pydata([(-0.03062, -0.7579, 0.1053), (0.2522, -1.158, 0.1053), (-0.03062, 0.7579, 0.1053), (0.2522, 1.158, 0.1053), (0.2522, -0.7579, -0.2105), (0.2522, 0.7579, -0.2105), (-0.06365, 0.7579, -0.2105), (-0.06365, -0.7579, -0.2105), (-0.06365, 1.158, 0.1053), (-0.3464, 0.7579, 0.1053), (-0.06365, -1.158, 0.1053), (-0.3464, -0.7579, 0.1053), (0.568, 0.7579, -0.2105), (0.568, -0.7579, -0.2105), (0.568, 1.158, 0.1053), (0.2852, 0.7579, 0.1053), (0.568, -1.158, 0.1053), (0.2852, -0.7579, 0.1053), (0.601, -0.7579, 0.1053), (0.8838, -1.158, 0.1053), (0.601, 0.7579, 0.1053), (0.8838, 1.158, 0.1053), (0.8838, -0.7579, -0.2105), (0.8838, 0.7579, -0.2105), (-0.3795, 0.7579, -0.2105), (-0.3795, -0.7579, -0.2105), (-0.3795, 1.158, 0.1053), (-0.6623, 0.7579, 0.1053), (-0.3795, -1.158, 0.1053), (-0.6623, -0.7579, 0.1053), (-0.6953, 0.7579, -0.2105), (-0.6953, -0.7579, -0.2105), (-0.6953, 1.158, 0.1053), (-0.9781, 0.7579, 0.1053), (-0.6953, -1.158, 0.1053), (-0.9781, -0.7579, 0.1053)], [], [(3, 1, 4, 5), (1, 0, 4), (2, 5, 4, 0), (3, 5, 2), (8, 10, 7, 6), (9, 6, 7, 11), (8, 6, 9), (10, 11, 7), (16, 17, 13), (15, 12, 13, 17), (14, 12, 15), (14, 16, 13, 12), (21, 19, 22, 23), (19, 18, 22), (20, 23, 22, 18), (21, 23, 20), (26, 28, 25, 24), (27, 24, 25, 29), (26, 24, 27), (28, 29, 25), (32, 34, 31, 30), (33, 30, 31, 35), (32, 30, 33), (34, 35, 31)])
me_plane_001.polygons.foreach_set('use_smooth', [True] * 24)
me_plane_001.polygons.foreach_set('material_index', [1, 0, 0, 0, 1, 0, 0, 0, 0, 0, 0, 1, 1, 0, 0, 0, 1, 0, 0, 0, 1, 0, 0, 0])
_k = set([(0, 1), (0, 2), (1, 3), (1, 4), (2, 3), (3, 5), (4, 5), (6, 7), (6, 8), (7, 10), (8, 9), (8, 10), (9, 11), (10, 11), (12, 13), (12, 14), (13, 16), (14, 15), (14, 16), (15, 17), (16, 17), (18, 19), (18, 20), (19, 21), (19, 22), (20, 21), (21, 23), (22, 23), (24, 25), (24, 26), (25, 28), (26, 27), (26, 28), (27, 29), (28, 29), (30, 31), (30, 32), (31, 34), (32, 33), (32, 34), (33, 35), (34, 35)])
me_plane_001.attributes.new('sharp_edge', 'BOOLEAN', 'EDGE').data.foreach_set('value', [ (min(e.vertices), max(e.vertices)) in _k for e in me_plane_001.edges])
me_plane_001.materials.append(mat_blank)
me_plane_001.materials.append(mat_black)
me_plane_001.use_remesh_preserve_volume = False
me_plane_001.use_remesh_preserve_attributes = False
me_plane_001.use_mirror_vertex_groups = False
me_plane_001.update()
me_circle = bpy.data.meshes.new('Circle')
me_circle.from_pydata([(1.301e-07, 1.0, 2.171), (-0.7071, 0.7071, 2.171), (-1.0, -5.116e-08, 2.171), (-0.7071, -0.7071, 2.171), (2.175e-07, -1.0, 2.171), (0.7071, -0.7071, 2.171), (1.0, 4.474e-09, 2.171), (0.7071, 0.7071, 2.171), (-1.798e-07, 0.8, -1.956), (-0.5657, 0.5657, -1.956), (-0.8, -4.093e-08, -1.956), (-0.5657, -0.5657, -1.956), (-1.098e-07, -0.8, -1.956), (0.5657, -0.5657, -1.956), (0.8, 3.579e-09, -1.956), (0.5657, 0.5657, -1.956), (-0.7071, -0.7071, -1.797), (-8.21e-08, -1.0, -1.797), (-0.7071, 0.7071, -1.797), (-1.0, -5.116e-08, -1.797), (1.0, 4.474e-09, -1.797), (0.7071, 0.7071, -1.797), (0.7071, -0.7071, -1.797), (-1.695e-07, 1.0, -1.797), (-4.215e-08, -1.0, -1.268), (3.374e-08, -1.0, -0.2628), (-1.0, -5.116e-08, -1.268), (-1.0, -5.116e-08, -0.2628), (0.7071, 0.7071, -1.268), (0.7071, 0.7071, -0.2628), (0.7071, -0.7071, -1.268), (0.7071, -0.7071, -0.2628), (-0.7071, -0.7071, -0.2628), (-0.7071, -0.7071, -1.268), (-0.7071, 0.7071, -0.2628), (-0.7071, 0.7071, -1.268), (1.0, 4.474e-09, -0.2628), (1.0, 4.474e-09, -1.268), (-5.368e-08, 1.0, -0.2628), (-1.296e-07, 1.0, -1.268), (-3.29e-08, -0.9, -1.112), (1.947e-08, -0.9, -0.4186), (-0.9, -4.53e-08, -1.112), (-0.9, -4.53e-08, -0.4186), (0.6364, 0.6364, -1.112), (0.6364, 0.6364, -0.4186), (0.6364, -0.6364, -1.112), (0.6364, -0.6364, -0.4186), (-0.6364, -0.6364, -0.4186), (-0.6364, -0.6364, -1.112), (-0.6364, 0.6364, -0.4186), (-0.6364, 0.6364, -1.112), (0.9, 4.772e-09, -0.4186), (0.9, 4.772e-09, -1.112), (-5.921e-08, 0.9, -0.4186), (-1.116e-07, 0.9, -1.112), (1.223e-07, 1.21, 2.171), (-0.8556, 0.8556, 2.171), (-1.21, -6.191e-08, 2.171), (-0.8556, -0.8556, 2.171), (2.281e-07, -1.21, 2.171), (0.8556, -0.8556, 2.171), (1.21, 5.414e-09, 2.171), (0.8556, 0.8556, 2.171), (2.541e-07, 1.21, 3.917), (-0.8556, 0.8556, 3.917), (-1.21, -6.191e-08, 3.917), (-0.8556, -0.8556, 3.917), (3.599e-07, -1.21, 3.917), (0.8556, -0.8556, 3.917), (1.21, 5.414e-09, 3.917), (0.8556, 0.8556, 3.917), (-0.7071, -0.7071, -1.533), (-0.7071, 0.7071, -1.533), (1.0, 4.474e-09, -1.533), (-1.495e-07, 1.0, -1.533), (-6.213e-08, -1.0, -1.533), (-1.0, -5.116e-08, -1.533), (0.7071, 0.7071, -1.533), (0.7071, -0.7071, -1.533), (6.131e-08, -1.0, 0.1023), (-1.0, -5.116e-08, 0.1023), (0.7071, 0.7071, 0.1023), (0.7071, -0.7071, 0.1023), (-0.7071, -0.7071, 0.1023), (-0.7071, 0.7071, 0.1023), (1.0, 4.474e-09, 0.1023), (-2.612e-08, 1.0, 0.1023), (-0.7071, -0.7071, -0.04371), (-0.7071, 0.7071, -0.04371), (1.0, 4.474e-09, -0.04371), (-3.714e-08, 1.0, -0.04371), (5.028e-08, -1.0, -0.04371), (-1.0, -5.116e-08, -0.04371), (0.7071, 0.7071, -0.04371), (0.7071, -0.7071, -0.04371), (5.464e-08, -0.9792, 0.0293), (-0.9792, -4.944e-08, 0.0293), (0.6924, 0.6924, 0.0293), (0.6924, -0.6924, 0.0293), (-0.6924, -0.6924, 0.0293), (-0.6924, 0.6924, 0.0293), (0.9792, 5.037e-09, 0.0293), (-3.096e-08, 0.9792, 0.0293)], [], [(17, 16, 11, 12), (19, 18, 9, 10), (21, 20, 14, 15), (22, 17, 12, 13), (16, 19, 10, 11), (18, 23, 8, 9), (23, 21, 15, 8), (20, 22, 13, 14), (74, 79, 22, 20), (75, 78, 21, 23), (73, 75, 23, 18), (72, 77, 19, 16), (79, 76, 17, 22), (78, 74, 20, 21), (77, 73, 18, 19), (76, 72, 16, 17), (12, 11, 8, 15), (92, 88, 32, 25), (40, 49, 33, 24), (93, 89, 34, 27), (42, 51, 35, 26), (94, 90, 36, 29), (44, 53, 37, 28), (95, 92, 25, 31), (46, 40, 24, 30), (88, 93, 27, 32), (49, 42, 26, 33), (89, 91, 38, 34), (51, 55, 39, 35), (91, 94, 29, 38), (55, 44, 28, 39), (90, 95, 31, 36), (53, 46, 30, 37), (36, 31, 47, 52), (52, 47, 46, 53), (38, 29, 45, 54), (54, 45, 44, 55), (34, 38, 54, 50), (50, 54, 55, 51), (32, 27, 43, 48), (48, 43, 42, 49), (31, 25, 41, 47), (47, 41, 40, 46), (29, 36, 52, 45), (45, 52, 53, 44), (27, 34, 50, 43), (43, 50, 51, 42), (25, 32, 48, 41), (41, 48, 49, 40), (57, 56, 61, 60), (63, 56, 64, 71), (61, 62, 70, 69), (59, 60, 68, 67), (57, 58, 66, 65), (62, 63, 71, 70), (60, 61, 69, 68), (58, 59, 67, 66), (56, 57, 65, 64), (24, 33, 72, 76), (26, 35, 73, 77), (28, 37, 74, 78), (30, 24, 76, 79), (33, 26, 77, 72), (35, 39, 75, 73), (39, 28, 78, 75), (37, 30, 79, 74), (6, 5, 83, 86), (0, 7, 82, 87), (1, 0, 87, 85), (3, 2, 81, 84), (5, 4, 80, 83), (7, 6, 86, 82), (2, 1, 85, 81), (4, 3, 84, 80), (102, 99, 95, 90), (103, 98, 94, 91), (101, 103, 91, 89), (100, 97, 93, 88), (99, 96, 92, 95), (98, 102, 90, 94), (97, 101, 89, 93), (96, 100, 88, 92), (80, 84, 100, 96), (81, 85, 101, 97), (82, 86, 102, 98), (83, 80, 96, 99), (84, 81, 97, 100), (85, 87, 103, 101), (87, 82, 98, 103), (86, 83, 99, 102), (9, 8, 11, 10), (13, 12, 15, 14), (58, 57, 60, 59), (62, 61, 56, 63)])
me_circle.polygons.foreach_set('use_smooth', [True] * 94)
me_circle.polygons.foreach_set('material_index', [1, 1, 1, 1, 1, 1, 1, 1, 1, 1, 1, 1, 1, 1, 1, 1, 1, 0, 0, 0, 0, 0, 0, 0, 0, 0, 0, 0, 0, 0, 0, 0, 0, 0, 2, 0, 2, 0, 2, 0, 2, 0, 2, 0, 2, 0, 2, 0, 2, 2, 2, 2, 2, 2, 2, 2, 2, 2, 0, 0, 0, 0, 0, 0, 0, 0, 0, 0, 0, 0, 0, 0, 0, 0, 0, 0, 0, 0, 0, 0, 0, 0, 0, 0, 0, 0, 0, 0, 0, 0, 1, 1, 2, 2])
_k = set([(0, 1), (0, 7), (1, 2), (2, 3), (3, 4), (4, 5), (5, 6), (6, 7), (8, 9), (8, 15), (9, 10), (10, 11), (11, 12), (12, 13), (13, 14), (14, 15), (16, 17), (16, 19), (17, 22), (18, 19), (18, 23), (20, 21), (20, 22), (21, 23), (24, 30), (24, 33), (25, 31), (25, 32), (26, 33), (26, 35), (27, 32), (27, 34), (28, 37), (28, 39), (29, 36), (29, 38), (30, 37), (31, 36), (34, 38), (35, 39), (40, 46), (40, 49), (41, 47), (41, 48), (42, 49), (42, 51), (43, 48), (43, 50), (44, 53), (44, 55), (45, 52), (45, 54), (46, 53), (47, 52), (50, 54), (51, 55), (56, 57), (56, 63), (57, 58), (58, 59), (59, 60), (60, 61), (61, 62), (62, 63), (64, 65), (64, 71), (65, 66), (66, 67), (67, 68), (68, 69), (69, 70), (70, 71), (72, 76), (72, 77), (73, 75), (73, 77), (74, 78), (74, 79), (75, 78), (76, 79), (80, 83), (80, 84), (81, 84), (81, 85), (82, 86), (82, 87), (83, 86), (85, 87), (88, 92), (88, 93), (89, 91), (89, 93), (90, 94), (90, 95), (91, 94), (92, 95), (96, 99), (96, 100), (97, 100), (97, 101), (98, 102), (98, 103), (99, 102), (101, 103)])
me_circle.attributes.new('sharp_edge', 'BOOLEAN', 'EDGE').data.foreach_set('value', [ (min(e.vertices), max(e.vertices)) in _k for e in me_circle.edges])
me_circle.materials.append(mat_gray75)
me_circle.materials.append(mat_blank)
me_circle.materials.append(mat_gray50)
me_circle.use_remesh_preserve_volume = False
me_circle.use_remesh_preserve_attributes = False
me_circle.use_mirror_vertex_groups = False
me_circle.update()
me_plane = bpy.data.meshes.new('Plane')
me_plane.from_pydata([(1.5, 1.279, 0.1), (1.5, -1.279, -0.1), (1.5, -1.279, 0.1), (1.5, 1.279, -0.1), (0.8, -1.279, -0.1), (0.8, 1.279, -0.1), (0.8, -1.279, 0.1), (0.8, 1.279, 0.1), (-1.5, 1.279, 0.1), (-1.5, -1.279, -0.1), (-1.5, -1.279, 0.1), (-1.5, 1.279, -0.1), (-0.8, -1.279, -0.1), (-0.8, 1.279, -0.1), (-0.8, -1.279, 0.1), (-0.8, 1.279, 0.1)], [], [(4, 5, 3, 1), (6, 2, 0, 7), (3, 5, 7, 0), (4, 1, 2, 6), (5, 4, 6, 7), (1, 3, 0, 2), (12, 9, 11, 13), (14, 15, 8, 10), (11, 8, 15, 13), (12, 14, 10, 9), (13, 15, 14, 12), (9, 10, 8, 11)])
me_plane.materials.append(mat_gray25)
me_plane.use_remesh_preserve_volume = False
me_plane.use_remesh_preserve_attributes = False
me_plane.use_mirror_vertex_groups = False
me_plane.update()
me_circle_004 = bpy.data.meshes.new('Circle.004')
me_circle_004.from_pydata([(0.6409, 1.826, -12.14), (0.6409, -1.826, -12.14), (-0.4023, 1.826, -12.14), (-0.4023, -1.826, -12.14), (0.6409, -1.339, -12.14), (0.6409, 1.339, -12.14), (-0.4023, -1.339, -12.14), (-0.4023, 1.339, -12.14), (0.4468, -1.339, -12.14), (0.4468, 1.339, -12.14), (-0.924, -1.071, -11.62), (-0.924, 1.071, -11.62), (0.6409, 1.826, 12.14), (0.6409, -1.826, 12.14), (-0.4023, 1.826, 12.14), (-0.4023, -1.826, 12.14), (0.6409, -1.339, 12.14), (0.6409, 1.339, 12.14), (-0.4023, -1.339, 12.14), (-0.4023, 1.339, 12.14), (0.4468, -1.339, 12.14), (0.4468, 1.339, 12.14), (-0.924, -1.071, 11.62), (-0.924, 1.071, 11.62)], [], [(5, 7, 2, 0), (1, 3, 6, 4), (6, 10, 11, 7), (6, 7, 9, 8), (3, 15, 18, 6), (2, 14, 12, 0), (17, 12, 14, 19), (3, 1, 13, 15), (5, 0, 12, 17), (13, 16, 18, 15), (11, 23, 19, 7), (8, 9, 21, 20), (21, 9, 5, 17), (4, 8, 20, 16), (7, 19, 14, 2), (10, 22, 23, 11), (18, 19, 23, 22), (18, 20, 21, 19), (6, 18, 22, 10), (1, 4, 16, 13)])
me_circle_004.polygons.foreach_set('material_index', [0, 0, 0, 0, 0, 0, 0, 0, 0, 0, 0, 1, 0, 0, 0, 0, 0, 0, 0, 0])
me_circle_004.materials.append(mat_gray25)
me_circle_004.materials.append(mat_gray35)
me_circle_004.use_remesh_preserve_volume = False
me_circle_004.use_remesh_preserve_attributes = False
me_circle_004.use_mirror_vertex_groups = False
me_circle_004.update()
me_circle_002 = bpy.data.meshes.new('Circle.002')
me_circle_002.from_pydata([(6.576, 1.043, -11.67), (-6.576, -1.043, -11.67), (-6.576, 1.043, -11.67), (6.576, -1.043, -11.67), (6.576, 1.043, -12.71), (-6.576, -1.043, -12.71), (-6.576, 1.043, -12.71), (6.576, -1.043, -12.71), (6.576, 1.043, 11.67), (-6.576, -1.043, 11.67), (-6.576, 1.043, 11.67), (6.576, -1.043, 11.67), (6.576, 1.043, 12.71), (-6.576, -1.043, 12.71), (-6.576, 1.043, 12.71), (6.576, -1.043, 12.71)], [], [(0, 2, 1, 3), (4, 7, 5, 6), (3, 7, 4, 0), (0, 4, 6, 2), (2, 6, 5, 1), (1, 5, 7, 3), (8, 11, 9, 10), (12, 14, 13, 15), (11, 8, 12, 15), (8, 10, 14, 12), (10, 9, 13, 14), (9, 11, 15, 13)])
me_circle_002.materials.append(mat_gray25)
me_circle_002.materials.append(mat_gray35)
me_circle_002.use_remesh_preserve_volume = False
me_circle_002.use_remesh_preserve_attributes = False
me_circle_002.use_mirror_vertex_groups = False
me_circle_002.update()
me_circle_001 = bpy.data.meshes.new('Circle.001')
me_circle_001.from_pydata([(6.912, -5.53, -7.825), (5.999, -6.193, -7.825), (6.348, -7.267, -7.825), (7.476, -7.267, -7.825), (7.825, -6.193, -7.825), (6.912, -2.05, -11.3), (5.999, -2.05, -11.97), (6.348, -2.05, -13.04), (7.476, -2.05, -13.04), (7.825, -2.05, -11.97), (6.912, 2.123, -11.3), (5.999, 2.123, -11.97), (6.348, 2.123, -13.04), (7.476, 2.123, -13.04), (7.825, 2.123, -11.97), (6.912, -3.615, -10.78), (5.999, -3.996, -11.33), (6.348, -4.611, -12.21), (7.476, -4.611, -12.21), (7.825, -3.996, -11.33), (6.912, -5.009, -9.39), (5.999, -5.552, -9.77), (6.348, -6.431, -10.39), (7.476, -6.431, -10.39), (7.825, -5.552, -9.77), (6.973, 4.735, -11.97), (6.687, 4.535, -13.04), (5.763, 3.888, -13.04), (5.477, 3.688, -11.97), (6.225, 4.211, -11.3), (4.697, 5.74, -11.3), (4.173, 4.992, -11.97), (4.373, 5.278, -13.04), (5.02, 6.202, -13.04), (5.22, 6.488, -11.97), (2.608, 7.339, -11.97), (2.608, 6.991, -13.04), (2.608, 5.862, -13.04), (2.608, 5.514, -11.97), (2.608, 6.427, -11.3), (6.912, -5.53, 7.825), (5.999, -6.193, 7.825), (6.348, -7.267, 7.825), (7.476, -7.267, 7.825), (7.825, -6.193, 7.825), (6.912, -2.05, 11.3), (5.999, -2.05, 11.97), (6.348, -2.05, 13.04), (7.476, -2.05, 13.04), (7.825, -2.05, 11.97), (6.912, 2.123, 11.3), (5.999, 2.123, 11.97), (6.348, 2.123, 13.04), (7.476, 2.123, 13.04), (7.825, 2.123, 11.97), (6.912, -3.615, 10.78), (5.999, -3.996, 11.33), (6.348, -4.611, 12.21), (7.476, -4.611, 12.21), (7.825, -3.996, 11.33), (6.912, -5.009, 9.39), (5.999, -5.552, 9.77), (6.348, -6.431, 10.39), (7.476, -6.431, 10.39), (7.825, -5.552, 9.77), (6.973, 4.735, 11.97), (6.687, 4.535, 13.04), (5.763, 3.888, 13.04), (5.477, 3.688, 11.97), (6.225, 4.211, 11.3), (4.697, 5.74, 11.3), (4.173, 4.992, 11.97), (4.373, 5.278, 13.04), (5.02, 6.202, 13.04), (5.22, 6.488, 11.97), (2.608, 7.339, 11.97), (2.608, 6.991, 13.04), (2.608, 5.862, 13.04), (2.608, 5.514, 11.97), (2.608, 6.427, 11.3), (-6.912, -5.53, -7.825), (-5.999, -6.193, -7.825), (-6.348, -7.267, -7.825), (-7.476, -7.267, -7.825), (-7.825, -6.193, -7.825), (-6.912, -2.05, -11.3), (-5.999, -2.05, -11.97), (-6.348, -2.05, -13.04), (-7.476, -2.05, -13.04), (-7.825, -2.05, -11.97), (-6.912, 2.123, -11.3), (-5.999, 2.123, -11.97), (-6.348, 2.123, -13.04), (-7.476, 2.123, -13.04), (-7.825, 2.123, -11.97), (-6.912, -3.615, -10.78), (-5.999, -3.996, -11.33), (-6.348, -4.611, -12.21), (-7.476, -4.611, -12.21), (-7.825, -3.996, -11.33), (-6.912, -5.009, -9.39), (-5.999, -5.552, -9.77), (-6.348, -6.431, -10.39), (-7.476, -6.431, -10.39), (-7.825, -5.552, -9.77), (-6.973, 4.735, -11.97), (-6.687, 4.535, -13.04), (-5.763, 3.888, -13.04), (-5.477, 3.688, -11.97), (-6.225, 4.211, -11.3), (-4.697, 5.74, -11.3), (-4.173, 4.992, -11.97), (-4.373, 5.278, -13.04), (-5.02, 6.202, -13.04), (-5.22, 6.488, -11.97), (-2.608, 7.339, -11.97), (-2.608, 6.991, -13.04), (-2.608, 5.862, -13.04), (-2.608, 5.514, -11.97), (-2.608, 6.427, -11.3), (-6.912, -5.53, 7.825), (-5.999, -6.193, 7.825), (-6.348, -7.267, 7.825), (-7.476, -7.267, 7.825), (-7.825, -6.193, 7.825), (-6.912, -2.05, 11.3), (-5.999, -2.05, 11.97), (-6.348, -2.05, 13.04), (-7.476, -2.05, 13.04), (-7.825, -2.05, 11.97), (-6.912, 2.123, 11.3), (-5.999, 2.123, 11.97), (-6.348, 2.123, 13.04), (-7.476, 2.123, 13.04), (-7.825, 2.123, 11.97), (-6.912, -3.615, 10.78), (-5.999, -3.996, 11.33), (-6.348, -4.611, 12.21), (-7.476, -4.611, 12.21), (-7.825, -3.996, 11.33), (-6.912, -5.009, 9.39), (-5.999, -5.552, 9.77), (-6.348, -6.431, 10.39), (-7.476, -6.431, 10.39), (-7.825, -5.552, 9.77), (-6.973, 4.735, 11.97), (-6.687, 4.535, 13.04), (-5.763, 3.888, 13.04), (-5.477, 3.688, 11.97), (-6.225, 4.211, 11.3), (-4.697, 5.74, 11.3), (-4.173, 4.992, 11.97), (-4.373, 5.278, 13.04), (-5.02, 6.202, 13.04), (-5.22, 6.488, 11.97), (-2.608, 7.339, 11.97), (-2.608, 6.991, 13.04), (-2.608, 5.862, 13.04), (-2.608, 5.514, 11.97), (-2.608, 6.427, 11.3)], [], [(80, 120, 121, 81), (4, 44, 43, 3), (2, 42, 41, 1), (0, 40, 44, 4), (3, 43, 42, 2), (5, 9, 14, 10), (8, 7, 12, 13), (6, 5, 10, 11), (9, 8, 13, 14), (7, 6, 11, 12), (4, 24, 20, 0), (0, 20, 21, 1), (1, 21, 22, 2), (2, 22, 23, 3), (3, 23, 24, 4), (19, 15, 20, 24), (15, 16, 21, 20), (16, 17, 22, 21), (17, 18, 23, 22), (18, 19, 24, 23), (5, 6, 16, 15), (9, 5, 15, 19), (8, 9, 19, 18), (7, 8, 18, 17), (6, 7, 17, 16), (11, 28, 27, 12), (28, 31, 32, 27), (31, 38, 37, 32), (37, 36, 33, 32), (33, 36, 35, 34), (35, 39, 30, 34), (39, 38, 31, 30), (29, 30, 31, 28), (25, 34, 30, 29), (33, 34, 25, 26), (27, 32, 33, 26), (10, 29, 28, 11), (14, 25, 29, 10), (13, 26, 25, 14), (12, 27, 26, 13), (116, 36, 37, 117), (115, 35, 36, 116), (117, 37, 38, 118), (159, 155, 75, 79), (118, 38, 39, 119), (45, 50, 54, 49), (48, 53, 52, 47), (46, 51, 50, 45), (49, 54, 53, 48), (47, 52, 51, 46), (44, 40, 60, 64), (40, 41, 61, 60), (41, 42, 62, 61), (42, 43, 63, 62), (43, 44, 64, 63), (59, 64, 60, 55), (55, 60, 61, 56), (56, 61, 62, 57), (57, 62, 63, 58), (58, 63, 64, 59), (45, 55, 56, 46), (49, 59, 55, 45), (48, 58, 59, 49), (47, 57, 58, 48), (46, 56, 57, 47), (51, 52, 67, 68), (68, 67, 72, 71), (71, 72, 77, 78), (77, 72, 73, 76), (73, 74, 75, 76), (75, 74, 70, 79), (79, 70, 71, 78), (69, 68, 71, 70), (65, 69, 70, 74), (73, 66, 65, 74), (67, 66, 73, 72), (50, 51, 68, 69), (54, 50, 69, 65), (53, 54, 65, 66), (52, 53, 66, 67), (156, 157, 77, 76), (155, 156, 76, 75), (157, 158, 78, 77), (158, 159, 79, 78), (119, 39, 35, 115), (83, 123, 124, 84), (81, 121, 122, 82), (84, 124, 120, 80), (82, 122, 123, 83), (85, 90, 94, 89), (88, 93, 92, 87), (86, 91, 90, 85), (89, 94, 93, 88), (87, 92, 91, 86), (84, 80, 100, 104), (80, 81, 101, 100), (81, 82, 102, 101), (82, 83, 103, 102), (83, 84, 104, 103), (99, 104, 100, 95), (95, 100, 101, 96), (96, 101, 102, 97), (97, 102, 103, 98), (98, 103, 104, 99), (85, 95, 96, 86), (89, 99, 95, 85), (88, 98, 99, 89), (87, 97, 98, 88), (86, 96, 97, 87), (91, 92, 107, 108), (108, 107, 112, 111), (111, 112, 117, 118), (117, 112, 113, 116), (113, 114, 115, 116), (115, 114, 110, 119), (119, 110, 111, 118), (109, 108, 111, 110), (105, 109, 110, 114), (113, 106, 105, 114), (107, 106, 113, 112), (90, 91, 108, 109), (94, 90, 109, 105), (93, 94, 105, 106), (92, 93, 106, 107), (125, 129, 134, 130), (128, 127, 132, 133), (126, 125, 130, 131), (129, 128, 133, 134), (127, 126, 131, 132), (124, 144, 140, 120), (120, 140, 141, 121), (121, 141, 142, 122), (122, 142, 143, 123), (123, 143, 144, 124), (139, 135, 140, 144), (135, 136, 141, 140), (136, 137, 142, 141), (137, 138, 143, 142), (138, 139, 144, 143), (125, 126, 136, 135), (129, 125, 135, 139), (128, 129, 139, 138), (127, 128, 138, 137), (126, 127, 137, 136), (131, 148, 147, 132), (148, 151, 152, 147), (151, 158, 157, 152), (157, 156, 153, 152), (153, 156, 155, 154), (155, 159, 150, 154), (159, 158, 151, 150), (149, 150, 151, 148), (145, 154, 150, 149), (153, 154, 145, 146), (147, 152, 153, 146), (130, 149, 148, 131), (134, 145, 149, 130), (133, 146, 145, 134), (132, 147, 146, 133), (1, 41, 40, 0)])
me_circle_001.polygons.foreach_set('use_smooth', [True] * 160)
me_circle_001.materials.append(mat_gray25)
me_circle_001.use_remesh_preserve_volume = False
me_circle_001.use_remesh_preserve_attributes = False
me_circle_001.use_mirror_vertex_groups = False
me_circle_001.update()

# ---- objects
ob_gridx = bpy.data.objects.new('gridx', me_cube_003)
ob_gridb = bpy.data.objects.new('gridb', me_cube_002)
ob_gridu = bpy.data.objects.new('gridu', me_cube_001)
ob_bounds = bpy.data.objects.new('bounds', me_cube)
ob_circle_011 = bpy.data.objects.new('Circle.011', me_circle_019)
ob_circle_009 = bpy.data.objects.new('Circle.009', me_circle_018)
ob_plane_019 = bpy.data.objects.new('Plane.019', me_plane_020)
ob_plane_018 = bpy.data.objects.new('Plane.018', me_plane_016)
ob_plane_017 = bpy.data.objects.new('Plane.017', me_plane_015)
ob_circle_010 = bpy.data.objects.new('Circle.010', me_circle_009)
ob_plane_015 = bpy.data.objects.new('Plane.015', me_plane_006)
ob_circle_008 = bpy.data.objects.new('Circle.008', me_circle_007)
ob_plane_014 = bpy.data.objects.new('Plane.014', me_plane_003)
ob_plane_013 = bpy.data.objects.new('Plane.013', me_plane_002)
ob_circle_006 = bpy.data.objects.new('Circle.006', me_circle_011)
ob_plane_012 = bpy.data.objects.new('Plane.012', me_plane_019)
ob_plane_009 = bpy.data.objects.new('Plane.009', me_plane_014)
ob_circle_005 = bpy.data.objects.new('Circle.005', me_circle_006)
ob_circle_004 = bpy.data.objects.new('Circle.004', me_circle_005)
ob_circle_012 = bpy.data.objects.new('Circle.012', me_circle_013)
ob_plane_007 = bpy.data.objects.new('Plane.007', me_plane_012)
ob_plane_006 = bpy.data.objects.new('Plane.006', me_plane_011)
ob_circle_003 = bpy.data.objects.new('Circle.003', me_circle_003)
ob_plane_002 = bpy.data.objects.new('Plane.002', me_plane_004)
ob_plane_001 = bpy.data.objects.new('Plane.001', me_plane_001)
ob_circle_001 = bpy.data.objects.new('Circle.001', me_circle)
ob_plane = bpy.data.objects.new('Plane', me_plane)
ob_circle_007 = bpy.data.objects.new('Circle.007', me_circle_004)
ob_circle_002 = bpy.data.objects.new('Circle.002', me_circle_002)
ob_circle = bpy.data.objects.new('Circle', me_circle_001)

# ---- transforms, parenting, visibility, modifiers, constraints
ob_gridx.location = (0.0, 0.0, 1.0)
ob_gridx.lineart.crease_threshold = 0.0
ob_gridb.location = (0.0, 0.0, 1.0)
ob_gridb.lineart.crease_threshold = 0.0
ob_gridu.location = (0.0, 0.0, 1.0)
ob_gridu.lineart.crease_threshold = 0.0
ob_bounds.location = (0.0, 0.0, 1.0)
ob_bounds.lineart.crease_threshold = 0.0
ob_circle_011.location = (0.999, -0.3582, 0.7402)
ob_circle_011.rotation_euler = (1.571, -0.0, 0.0)
ob_circle_011.scale = (0.1073, 0.1073, 0.1073)
ob_circle_011.lineart.crease_threshold = 0.0
ob_circle_009.location = (0.9875, -0.7052, 0.5947)
ob_circle_009.rotation_euler = (1.571, 0.7854, 1.571)
ob_circle_009.scale = (0.08587, 0.08587, 0.08587)
ob_circle_009.lineart.crease_threshold = 0.0
_m = ob_circle_009.modifiers.new('EdgeSplit', 'EDGE_SPLIT')
ob_plane_019.location = (1.878, -0.7917, 0.7055)
ob_plane_019.rotation_euler = (-0.0, 1.571, 0.0)
ob_plane_019.scale = (0.316, 0.316, 0.316)
ob_plane_019.lineart.crease_threshold = 0.0
ob_plane_018.location = (1.736, -0.7917, 0.7055)
ob_plane_018.rotation_euler = (-0.0, 1.571, 0.0)
ob_plane_018.scale = (0.26, 0.26, 0.26)
ob_plane_018.lineart.crease_threshold = 0.0
_m = ob_plane_018.modifiers.new('EdgeSplit', 'EDGE_SPLIT')
_m.use_edge_angle = False
ob_plane_017.location = (1.328, -0.7917, 0.4133)
ob_plane_017.lineart.crease_threshold = 0.0
_m = ob_plane_017.modifiers.new('EdgeSplit', 'EDGE_SPLIT')
_m.use_edge_angle = False
ob_circle_010.location = (-0.08847, 0.8747, 0.8175)
ob_circle_010.rotation_euler = (-0.0, 1.571, 0.0)
ob_circle_010.scale = (0.63, 0.63, 0.63)
ob_circle_010.lineart.crease_threshold = 0.0
ob_plane_015.location = (-1.42, 1.38, 1.65)
ob_plane_015.rotation_euler = (-1.571, 1.571, 0.0)
ob_plane_015.scale = (0.06, 0.14, 0.2)
ob_plane_015.lineart.crease_threshold = 0.0
ob_circle_008.location = (1.149, 0.41, 0.5034)
ob_circle_008.rotation_euler = (-0.0, 1.571, 0.0)
ob_circle_008.scale = (0.63, 0.63, 0.63)
ob_circle_008.lineart.crease_threshold = 0.0
_m = ob_circle_008.modifiers.new('EdgeSplit', 'EDGE_SPLIT')
_m.use_edge_angle = False
ob_plane_014.location = (-1.8, 1.384, 1.646)
ob_plane_014.rotation_euler = (1.571, -0.0, 0.0)
ob_plane_014.scale = (0.2, 0.2, 0.2)
ob_plane_014.lineart.crease_threshold = 0.0
ob_plane_013.location = (-1.8, 1.385, 1.65)
ob_plane_013.rotation_euler = (1.571, -0.0, 0.0)
ob_plane_013.scale = (0.2, 0.2, 0.2)
ob_plane_013.lineart.crease_threshold = 0.0
ob_circle_006.location = (-1.15, 0.406, 0.3605)
ob_circle_006.scale = (0.064, 0.064, 0.064)
ob_circle_006.lineart.crease_threshold = 0.0
_m = ob_circle_006.modifiers.new('EdgeSplit', 'EDGE_SPLIT')
ob_plane_012.location = (-1.15, 0.4005, 0.3305)
ob_plane_012.lineart.crease_threshold = 0.0
_m = ob_plane_012.modifiers.new('EdgeSplit', 'EDGE_SPLIT')
_m.use_edge_angle = False
ob_plane_009.location = (6.623e-09, -0.08367, 1.766)
ob_plane_009.lineart.crease_threshold = 0.0
_m = ob_plane_009.modifiers.new('EdgeSplit', 'EDGE_SPLIT')
_m.use_edge_angle = False
ob_circle_005.location = (2.286, 0.41, 1.01)
ob_circle_005.rotation_euler = (3.142, -1.571, 0.0)
ob_circle_005.scale = (0.5, 0.5, 0.5)
ob_circle_005.lineart.crease_threshold = 0.0
ob_circle_004.location = (1.043e-08, 2.434e-09, 2.613)
ob_circle_004.scale = (0.3, 0.3, 0.3)
ob_circle_004.lineart.crease_threshold = 0.0
_m = ob_circle_004.modifiers.new('EdgeSplit', 'EDGE_SPLIT')
_m.use_edge_angle = False
ob_circle_012.location = (-4.768e-07, 0.0, 1.8)
ob_circle_012.rotation_euler = (-0.0, 1.571, 0.0)
ob_circle_012.scale = (0.064, 0.064, 0.064)
ob_circle_012.lineart.crease_threshold = 0.0
_m = ob_circle_012.modifiers.new('EdgeSplit', 'EDGE_SPLIT')
ob_plane_007.location = (-8.345e-08, 2.235e-08, 2.376)
ob_plane_007.lineart.crease_threshold = 0.0
_m = ob_plane_007.modifiers.new('EdgeSplit', 'EDGE_SPLIT')
_m.use_edge_angle = False
ob_plane_006.location = (-2.98e-08, 7.451e-09, 2.1)
ob_plane_006.lineart.crease_threshold = 0.0
_m = ob_plane_006.modifiers.new('EdgeSplit', 'EDGE_SPLIT')
_m.use_edge_angle = False
ob_circle_003.location = (2.005, 0.41, 1.01)
ob_circle_003.rotation_euler = (-0.0, 1.571, 0.0)
ob_circle_003.scale = (0.63, 0.63, 0.63)
ob_circle_003.lineart.crease_threshold = 0.0
_m = ob_circle_003.modifiers.new('EdgeSplit', 'EDGE_SPLIT')
_m.use_edge_angle = False
ob_plane_002.location = (-0.65, -1.048, 0.8539)
ob_plane_002.lineart.crease_threshold = 0.0
_m = ob_plane_002.modifiers.new('EdgeSplit', 'EDGE_SPLIT')
_m.use_edge_angle = False
ob_plane_001.location = (-2.033, 0.41, 0.9977)
ob_plane_001.rotation_euler = (-0.0, 1.571, 0.0)
ob_plane_001.scale = (0.3166, 0.3166, 0.3166)
ob_plane_001.lineart.crease_threshold = 0.0
_m = ob_plane_001.modifiers.new('EdgeSplit', 'EDGE_SPLIT')
_m.use_edge_angle = False
ob_circle_001.location = (-0.7678, 0.41, 1.01)
ob_circle_001.rotation_euler = (-0.0, 1.571, 0.0)
ob_circle_001.scale = (0.63, 0.63, 0.63)
ob_circle_001.lineart.crease_threshold = 0.0
_m = ob_circle_001.modifiers.new('EdgeSplit', 'EDGE_SPLIT')
_m.use_edge_angle = False
ob_plane.location = (5.96e-08, 0.0, 0.1555)
ob_plane.lineart.crease_threshold = 0.0
ob_circle_007.location = (-1.277e-07, 1.279, 1.65)
ob_circle_007.rotation_euler = (1.571, -4.371e-08, 1.571)
ob_circle_007.scale = (0.1917, 0.1917, 0.1917)
ob_circle_007.lineart.crease_threshold = 0.0
ob_circle_002.location = (-7.676e-08, 0.0, 1.8)
ob_circle_002.rotation_euler = (1.571, -4.371e-08, 1.571)
ob_circle_002.scale = (0.1917, 0.1917, 0.1917)
ob_circle_002.lineart.crease_threshold = 0.0
ob_circle.location = (3.694e-07, 5.96e-07, 1.393)
ob_circle.rotation_euler = (1.571, -4.371e-08, 1.571)
ob_circle.scale = (0.1917, 0.1917, 0.1917)
ob_circle.lineart.crease_threshold = 0.0
_m = ob_circle.modifiers.new('EdgeSplit', 'EDGE_SPLIT')

# ---- collection membership
col_collection_1.objects.link(ob_gridx)
col_collection_1.objects.link(ob_gridb)
col_collection_1.objects.link(ob_gridu)
col_collection_1.objects.link(ob_bounds)
col_collection_1.objects.link(ob_circle_011)
col_collection_1.objects.link(ob_circle_009)
col_collection_1.objects.link(ob_plane_019)
col_collection_1.objects.link(ob_plane_018)
col_collection_1.objects.link(ob_plane_017)
col_collection_1.objects.link(ob_circle_010)
col_collection_1.objects.link(ob_plane_015)
col_collection_1.objects.link(ob_circle_008)
col_collection_1.objects.link(ob_plane_014)
col_collection_1.objects.link(ob_plane_013)
col_collection_1.objects.link(ob_circle_006)
col_collection_1.objects.link(ob_plane_012)
col_collection_1.objects.link(ob_plane_009)
col_collection_1.objects.link(ob_circle_005)
col_collection_1.objects.link(ob_circle_004)
col_collection_1.objects.link(ob_circle_012)
col_collection_1.objects.link(ob_plane_007)
col_collection_1.objects.link(ob_plane_006)
col_collection_1.objects.link(ob_circle_003)
col_collection_1.objects.link(ob_plane_002)
col_collection_1.objects.link(ob_plane_001)
col_collection_1.objects.link(ob_circle_001)
col_collection_1.objects.link(ob_plane)
col_collection_1.objects.link(ob_circle_007)
col_collection_1.objects.link(ob_circle_002)
col_collection_1.objects.link(ob_circle)

# ---- scene / render settings (as saved in the file)
scene.frame_start = 1; scene.frame_end = 250; scene.frame_set(1)
scene.render.engine = 'BLENDER_EEVEE_NEXT'
scene.render.resolution_percentage = 50
scene.render.dither_intensity = 0.0
scene.cycles.use_denoising = False
scene.cycles.samples = 128
scene.cycles.sampling_pattern = 'TABULATED_SOBOL'
scene.cycles.use_adaptive_sampling = False
scene.cycles.use_light_tree = False
scene.cycles.blur_glossy = 0.0
scene.cycles.sample_clamp_indirect = 0.0
scene.view_settings.view_transform = 'Raw'
bpy.context.view_layer.update()

# ---- added for rendering (the .blend has no active camera and no usable light): camera, sun
cam_auto = bpy.data.cameras.new('AutoCamera')
cam_auto.lens = 50.0
cam_auto.sensor_width = 36.0
cam_auto.clip_end = 1000.0
ob_auto_camera = bpy.data.objects.new('AutoCamera', cam_auto)
scene.collection.objects.link(ob_auto_camera)
ob_auto_camera.location = (5.98471, -7.18165, 6.18777)
ob_auto_camera.rotation_euler = (1.09748, -7.21219e-08, 0.694738)
scene.camera = ob_auto_camera
light_auto_sun = bpy.data.lights.new('AutoSun', 'SUN')
light_auto_sun.energy = 3.0
light_auto_sun.angle = 0.0523599
ob_auto_sun = bpy.data.objects.new('AutoSun', light_auto_sun)
scene.collection.objects.link(ob_auto_sun)
ob_auto_sun.rotation_euler = (0.872665, 0.174533, 0.523599)
bpy.context.view_layer.update()
